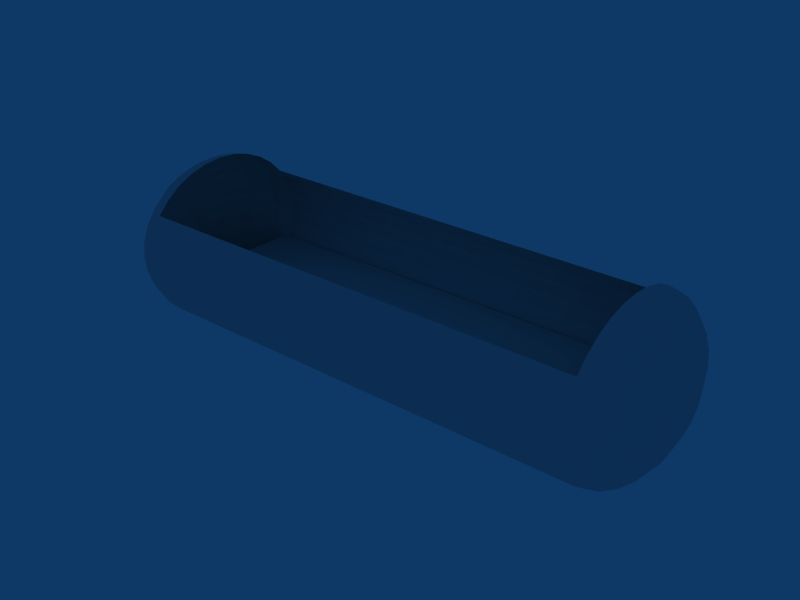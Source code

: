 # Source: BOATcanoe2PP.blend  (saved by Blender 2.43.0; exported with 4.5.12 LTS)
import bpy
from mathutils import Matrix  # noqa: F401  (used for matrix-valued properties, if any)

bpy.ops.wm.read_factory_settings(use_empty=True)
scene = bpy.context.scene
scene.name = 'Scene'

# ---- collections
col_collection_1 = bpy.data.collections.new('Collection 1'); scene.collection.children.link(col_collection_1)

# ---- world
world_world = bpy.data.worlds.new('World'); scene.world = world_world
world_world.color = (0.05656, 0.2208, 0.4)
world_world.use_sun_shadow = False
world_world.sun_shadow_jitter_overblur = 0.0
world_world.cycles.sampling_method = 'MANUAL'
world_world.cycles.sample_map_resolution = 256

# ---- meshes
me_plane = bpy.data.meshes.new('Plane')
me_plane.from_pydata([(4.985, -1.875, -0.6672), (-5.015, -1.875, -0.6672), (-5.015, 1.875, -0.6672), (4.985, 1.875, -0.6672), (4.928, -0.3999, 1.716), (4.928, -0.7845, 1.617), (5.008, -0.3695, -1.716), (5.085, -0.7248, -1.617), (5.156, -1.052, -1.455), (5.218, -1.339, -1.237), (5.269, -1.575, -0.9722), (5.307, -1.75, -0.6697), (5.331, -1.858, -0.3414), (5.338, -1.894, 0.0), (5.331, -1.858, 0.3414), (5.307, -1.75, 0.6697), (5.269, -1.575, 0.9722), (5.218, -1.339, 1.237), (5.156, -1.052, 1.455), (5.085, -0.7248, 1.617), (5.008, -0.3695, 1.716), (5.076, -0.2828, 1.716), (5.218, -0.5547, 1.617), (5.349, -0.8053, 1.455), (5.464, -1.025, 1.237), (5.558, -1.205, 0.9722), (5.628, -1.339, 0.6697), (5.672, -1.422, 0.3414), (5.686, -1.45, 0.0), (5.672, -1.422, -0.3414), (5.628, -1.339, -0.6697), (5.558, -1.205, -0.9722), (5.464, -1.025, -1.237), (5.349, -0.8053, -1.455), (5.218, -0.5547, -1.617), (5.076, -0.2828, -1.716), (4.928, 1.851e-06, -1.75), (5.122, -0.153, -1.716), (5.307, -0.3002, -1.617), (5.478, -0.4358, -1.455), (5.628, -0.5547, -1.237), (5.752, -0.6523, -0.9722), (5.843, -0.7248, -0.6697), (5.899, -0.7694, -0.3414), (5.918, -0.7845, 0.0), (5.899, -0.7694, 0.3414), (5.843, -0.7248, 0.6697), (5.752, -0.6523, 0.9722), (5.628, -0.5547, 1.237), (5.478, -0.4358, 1.455), (5.307, -0.3002, 1.617), (5.122, -0.153, 1.716), (5.137, 1.607e-06, 1.716), (5.338, 1.593e-06, 1.617), (5.524, 1.592e-06, 1.455), (5.686, 1.603e-06, 1.237), (5.819, 1.557e-06, 0.9722), (5.918, 1.602e-06, 0.6697), (5.979, 1.656e-06, 0.3414), (6.0, 1.615e-06, 0.0), (5.979, 1.59e-06, -0.3414), (5.918, 1.489e-06, -0.6697), (5.819, 1.557e-06, -0.9722), (5.686, 1.603e-06, -1.237), (5.524, 1.555e-06, -1.455), (5.338, 1.589e-06, -1.617), (5.137, 1.613e-06, -1.716), (5.122, 0.153, -1.716), (5.307, 0.3002, -1.617), (5.478, 0.4358, -1.455), (5.628, 0.5547, -1.237), (5.752, 0.6523, -0.9722), (5.843, 0.7248, -0.6697), (5.899, 0.7694, -0.3414), (5.918, 0.7845, 0.0), (5.899, 0.7694, 0.3414), (5.843, 0.7248, 0.6697), (5.752, 0.6523, 0.9722), (5.628, 0.5547, 1.237), (5.478, 0.4358, 1.455), (5.307, 0.3002, 1.617), (5.122, 0.1531, 1.716), (5.076, 0.2828, 1.716), (5.218, 0.5547, 1.617), (5.349, 0.8053, 1.455), (5.464, 1.025, 1.237), (5.558, 1.205, 0.9722), (5.628, 1.339, 0.6697), (5.672, 1.422, 0.3414), (5.686, 1.45, 0.0), (5.672, 1.422, -0.3414), (5.628, 1.339, -0.6697), (5.558, 1.205, -0.9722), (5.464, 1.025, -1.237), (5.349, 0.8053, -1.455), (5.218, 0.5547, -1.617), (5.076, 0.2828, -1.716), (5.008, 0.3695, -1.716), (5.085, 0.7248, -1.617), (5.156, 1.052, -1.455), (5.218, 1.339, -1.237), (5.269, 1.575, -0.9722), (5.307, 1.75, -0.6697), (5.331, 1.858, -0.3414), (5.338, 1.894, 0.0), (5.331, 1.858, 0.3414), (5.307, 1.75, 0.6697), (5.269, 1.575, 0.9722), (5.218, 1.339, 1.237), (5.156, 1.052, 1.455), (5.085, 0.7248, 1.617), (5.008, 0.3695, 1.716), (4.928, 0.3999, 1.716), (4.928, 0.7845, 1.617), (4.928, 1.139, 1.455), (4.928, 1.45, 1.237), (4.928, 1.705, 0.9722), (4.928, 1.894, 0.6697), (4.928, 2.011, 0.3414), (4.928, 2.05, 0.0), (4.928, 2.011, -0.3414), (4.928, 1.894, -0.6697), (4.928, 1.705, -0.9722), (4.928, 1.45, -1.237), (4.928, 1.139, -1.455), (4.928, 0.7845, -1.617), (4.928, 0.3999, -1.716), (4.928, 1.595e-06, 1.75), (4.928, -1.139, 1.455), (4.928, -1.45, 1.237), (4.928, -1.705, 0.9722), (4.928, -1.894, 0.6697), (4.928, -2.011, 0.3414), (4.928, -2.05, 0.0), (4.928, -2.011, -0.3414), (4.928, -1.894, -0.6697), (4.928, -1.705, -0.9722), (4.928, -1.45, -1.237), (4.928, -1.139, -1.455), (4.928, -0.7845, -1.617), (4.928, -0.3999, -1.716), (-4.928, -0.3999, -1.716), (-4.928, -0.7845, -1.617), (-4.928, -1.139, -1.455), (-4.928, -1.45, -1.237), (-4.928, -1.705, -0.9722), (-4.928, -1.894, -0.6697), (-4.928, -2.011, -0.3414), (-4.928, -2.05, 2.98e-07), (-4.928, -2.011, 0.3414), (-4.928, -1.894, 0.6697), (-4.928, -1.705, 0.9722), (-4.928, -1.45, 1.237), (-4.928, -1.139, 1.455), (-5.008, -0.3695, 1.716), (-5.085, -0.7248, 1.617), (-5.156, -1.052, 1.455), (-5.218, -1.339, 1.237), (-5.269, -1.575, 0.9722), (-5.307, -1.75, 0.6697), (-5.331, -1.858, 0.3414), (-5.338, -1.894, 2.98e-07), (-5.331, -1.858, -0.3414), (-5.307, -1.75, -0.6697), (-5.269, -1.575, -0.9722), (-5.218, -1.339, -1.237), (-5.156, -1.052, -1.455), (-5.085, -0.7248, -1.617), (-5.008, -0.3695, -1.716), (-5.076, -0.2828, -1.716), (-5.218, -0.5547, -1.617), (-5.349, -0.8053, -1.455), (-5.464, -1.025, -1.237), (-5.558, -1.205, -0.9722), (-5.628, -1.339, -0.6697), (-5.672, -1.422, -0.3414), (-5.686, -1.45, 2.98e-07), (-5.672, -1.422, 0.3414), (-5.628, -1.339, 0.6697), (-5.558, -1.205, 0.9722), (-5.464, -1.025, 1.237), (-5.349, -0.8053, 1.455), (-5.218, -0.5547, 1.617), (-5.076, -0.2828, 1.716), (-5.122, -0.1531, 1.716), (-5.307, -0.3002, 1.617), (-5.478, -0.4358, 1.455), (-5.628, -0.5547, 1.237), (-5.752, -0.6523, 0.9722), (-5.843, -0.7248, 0.6697), (-5.899, -0.7694, 0.3414), (-5.918, -0.7845, 2.98e-07), (-5.899, -0.7694, -0.3414), (-5.843, -0.7248, -0.6697), (-5.752, -0.6523, -0.9722), (-5.628, -0.5547, -1.237), (-5.478, -0.4358, -1.455), (-5.307, -0.3002, -1.617), (-5.122, -0.1531, -1.716), (-5.137, -2.452e-06, -1.716), (-5.338, -2.422e-06, -1.617), (-5.524, -2.421e-06, -1.455), (-5.686, -2.526e-06, -1.237), (-5.819, -2.413e-06, -0.9722), (-5.918, -2.411e-06, -0.6697), (-5.979, -2.522e-06, -0.3414), (-6.0, -2.5e-06, 2.98e-07), (-5.979, -2.522e-06, 0.3414), (-5.918, -2.524e-06, 0.6697), (-5.819, -2.413e-06, 0.9722), (-5.686, -2.526e-06, 1.237), (-5.524, -2.439e-06, 1.455), (-5.338, -2.506e-06, 1.617), (-5.137, -2.475e-06, 1.716), (-5.122, 0.153, 1.716), (-5.307, 0.3002, 1.617), (-5.478, 0.4358, 1.455), (-5.628, 0.5547, 1.237), (-5.752, 0.6523, 0.9722), (-5.843, 0.7248, 0.6697), (-5.899, 0.7694, 0.3414), (-5.918, 0.7845, 2.98e-07), (-5.899, 0.7694, -0.3414), (-5.843, 0.7248, -0.6697), (-5.752, 0.6523, -0.9722), (-5.628, 0.5547, -1.237), (-5.478, 0.4358, -1.455), (-5.307, 0.3002, -1.617), (-5.122, 0.153, -1.716), (-5.076, 0.2828, -1.716), (-5.218, 0.5547, -1.617), (-5.349, 0.8053, -1.455), (-5.464, 1.025, -1.237), (-5.558, 1.205, -0.9722), (-5.628, 1.339, -0.6697), (-5.672, 1.422, -0.3414), (-5.686, 1.45, 2.98e-07), (-5.672, 1.422, 0.3414), (-5.628, 1.339, 0.6697), (-5.558, 1.205, 0.9722), (-5.464, 1.025, 1.237), (-5.349, 0.8053, 1.455), (-5.218, 0.5547, 1.617), (-5.076, 0.2828, 1.716), (-4.928, -2.442e-06, 1.75), (-5.008, 0.3695, 1.716), (-5.085, 0.7248, 1.617), (-5.156, 1.052, 1.455), (-5.218, 1.339, 1.237), (-5.269, 1.575, 0.9722), (-5.307, 1.75, 0.6697), (-5.331, 1.858, 0.3414), (-5.338, 1.894, 2.98e-07), (-5.331, 1.858, -0.3414), (-5.307, 1.75, -0.6697), (-5.269, 1.575, -0.9722), (-5.218, 1.339, -1.237), (-5.156, 1.052, -1.455), (-5.085, 0.7248, -1.617), (-5.008, 0.3695, -1.716), (-4.928, 0.3999, -1.716), (-4.928, 0.7845, -1.617), (-4.928, 1.139, -1.455), (-4.928, 1.45, -1.237), (-4.928, 1.705, -0.9722), (-4.928, 1.894, -0.6697), (-4.928, 2.011, -0.3414), (-4.928, 2.05, 2.98e-07), (-4.928, 2.011, 0.3414), (-4.928, 1.894, 0.6697), (-4.928, 1.705, 0.9722), (-4.928, 1.45, 1.237), (-4.928, 1.139, 1.455), (-4.928, 0.7845, 1.617), (-4.928, 0.3999, 1.716), (-4.928, -2.186e-06, -1.75), (-4.928, -0.7845, 1.617), (-4.928, -0.3999, 1.716)], [], [(36, 6, 140), (4, 20, 127), (20, 21, 127), (36, 35, 6), (36, 37, 35), (21, 51, 127), (51, 52, 127), (36, 66, 37), (36, 67, 66), (52, 81, 127), (81, 82, 127), (36, 96, 67), (36, 97, 96), (82, 111, 127), (111, 112, 127), (36, 126, 97), (275, 259, 260), (274, 245, 244), (245, 243, 244), (275, 229, 259), (275, 228, 229), (243, 214, 244), (214, 213, 244), (275, 199, 228), (275, 198, 199), (213, 184, 244), (184, 183, 244), (275, 169, 198), (275, 168, 169), (183, 154, 244), (154, 277, 244), (275, 141, 168), (168, 141, 167), (141, 142, 167), (167, 142, 166), (142, 143, 166), (166, 143, 165), (143, 144, 165), (165, 144, 164), (144, 145, 164), (164, 145, 163), (145, 146, 163), (163, 146, 162), (146, 147, 162), (162, 147, 161), (147, 148, 161), (161, 148, 149), (161, 149, 160), (160, 149, 150), (160, 150, 159), (159, 150, 151), (159, 151, 158), (158, 151, 152), (158, 152, 157), (157, 152, 153), (157, 153, 156), (156, 153, 276), (156, 276, 155), (155, 276, 277), (155, 277, 154), (182, 155, 154), (182, 154, 183), (181, 156, 155), (181, 155, 182), (180, 157, 156), (180, 156, 181), (179, 158, 157), (179, 157, 180), (178, 159, 158), (178, 158, 179), (177, 160, 159), (177, 159, 178), (176, 161, 160), (176, 160, 177), (175, 162, 176), (162, 161, 176), (174, 163, 175), (163, 162, 175), (173, 164, 174), (164, 163, 174), (172, 165, 173), (165, 164, 173), (171, 166, 172), (166, 165, 172), (170, 167, 171), (167, 166, 171), (169, 168, 170), (168, 167, 170), (198, 169, 197), (169, 170, 197), (197, 170, 196), (170, 171, 196), (196, 171, 195), (171, 172, 195), (195, 172, 194), (172, 173, 194), (194, 173, 193), (173, 174, 193), (193, 174, 192), (174, 175, 192), (192, 175, 191), (175, 176, 191), (191, 176, 177), (191, 177, 190), (190, 177, 178), (190, 178, 189), (189, 178, 179), (189, 179, 188), (188, 179, 180), (188, 180, 187), (187, 180, 181), (187, 181, 186), (186, 181, 182), (186, 182, 185), (185, 182, 183), (185, 183, 184), (212, 185, 184), (212, 184, 213), (211, 186, 185), (211, 185, 212), (210, 187, 186), (210, 186, 211), (209, 188, 187), (209, 187, 210), (208, 189, 188), (208, 188, 209), (207, 190, 189), (207, 189, 208), (206, 191, 190), (206, 190, 207), (205, 192, 206), (192, 191, 206), (204, 193, 205), (193, 192, 205), (203, 194, 204), (194, 193, 204), (202, 195, 203), (195, 194, 203), (201, 196, 202), (196, 195, 202), (200, 197, 201), (197, 196, 201), (199, 198, 200), (198, 197, 200), (228, 199, 200), (228, 200, 227), (227, 200, 201), (227, 201, 226), (226, 201, 202), (226, 202, 225), (225, 202, 203), (225, 203, 224), (224, 203, 204), (224, 204, 223), (223, 204, 205), (223, 205, 222), (222, 205, 206), (222, 206, 221), (221, 206, 220), (206, 207, 220), (220, 207, 219), (207, 208, 219), (219, 208, 218), (208, 209, 218), (218, 209, 217), (209, 210, 217), (217, 210, 216), (210, 211, 216), (216, 211, 215), (211, 212, 215), (215, 212, 214), (212, 213, 214), (242, 215, 243), (215, 214, 243), (241, 216, 242), (216, 215, 242), (240, 217, 241), (217, 216, 241), (239, 218, 240), (218, 217, 240), (238, 219, 239), (219, 218, 239), (237, 220, 238), (220, 219, 238), (236, 221, 237), (221, 220, 237), (235, 222, 221), (235, 221, 236), (234, 223, 222), (234, 222, 235), (233, 224, 223), (233, 223, 234), (232, 225, 224), (232, 224, 233), (231, 226, 225), (231, 225, 232), (230, 227, 226), (230, 226, 231), (229, 228, 227), (229, 227, 230), (259, 229, 230), (259, 230, 258), (258, 230, 231), (258, 231, 257), (257, 231, 232), (257, 232, 256), (256, 232, 233), (256, 233, 255), (255, 233, 234), (255, 234, 254), (254, 234, 235), (254, 235, 253), (253, 235, 236), (253, 236, 252), (252, 236, 251), (236, 237, 251), (251, 237, 250), (237, 238, 250), (250, 238, 249), (238, 239, 249), (249, 239, 248), (239, 240, 248), (248, 240, 247), (240, 241, 247), (247, 241, 246), (241, 242, 246), (246, 242, 245), (242, 243, 245), (273, 246, 274), (246, 245, 274), (272, 247, 273), (247, 246, 273), (271, 248, 272), (248, 247, 272), (270, 249, 271), (249, 248, 271), (269, 250, 270), (250, 249, 270), (268, 251, 269), (251, 250, 269), (267, 252, 268), (252, 251, 268), (266, 253, 252), (266, 252, 267), (265, 254, 253), (265, 253, 266), (264, 255, 254), (264, 254, 265), (263, 256, 255), (263, 255, 264), (262, 257, 256), (262, 256, 263), (261, 258, 257), (261, 257, 262), (260, 259, 258), (260, 258, 261), (116, 117, 269), (116, 269, 270), (117, 118, 268), (117, 268, 269), (118, 119, 267), (118, 267, 268), (119, 120, 266), (119, 266, 267), (120, 121, 265), (120, 265, 266), (121, 122, 265), (122, 264, 265), (122, 123, 264), (123, 263, 264), (123, 124, 263), (124, 262, 263), (124, 125, 262), (125, 261, 262), (125, 126, 261), (126, 260, 261), (131, 130, 151), (131, 151, 150), (132, 131, 150), (132, 150, 149), (133, 132, 148), (132, 149, 148), (134, 133, 147), (133, 148, 147), (135, 134, 146), (134, 147, 146), (136, 135, 145), (135, 146, 145), (137, 136, 144), (136, 145, 144), (138, 137, 143), (137, 144, 143), (139, 138, 142), (138, 143, 142), (140, 139, 141), (139, 142, 141), (36, 140, 275), (140, 141, 275), (126, 36, 260), (36, 275, 260), (97, 126, 98), (126, 125, 98), (98, 125, 99), (125, 124, 99), (99, 124, 100), (124, 123, 100), (100, 123, 101), (123, 122, 101), (101, 122, 102), (122, 121, 102), (102, 121, 103), (121, 120, 103), (103, 120, 104), (120, 119, 104), (104, 119, 118), (104, 118, 105), (105, 118, 117), (105, 117, 106), (106, 117, 116), (106, 116, 107), (107, 116, 115), (107, 115, 108), (108, 115, 114), (108, 114, 109), (109, 114, 113), (109, 113, 110), (110, 113, 112), (110, 112, 111), (83, 110, 111), (83, 111, 82), (84, 109, 110), (84, 110, 83), (85, 108, 109), (85, 109, 84), (86, 107, 108), (86, 108, 85), (87, 106, 107), (87, 107, 86), (88, 105, 106), (88, 106, 87), (89, 104, 105), (89, 105, 88), (90, 103, 89), (103, 104, 89), (91, 102, 90), (102, 103, 90), (92, 101, 91), (101, 102, 91), (93, 100, 92), (100, 101, 92), (94, 99, 93), (99, 100, 93), (95, 98, 94), (98, 99, 94), (96, 97, 95), (97, 98, 95), (67, 96, 68), (96, 95, 68), (68, 95, 69), (95, 94, 69), (69, 94, 70), (94, 93, 70), (70, 93, 71), (93, 92, 71), (71, 92, 72), (92, 91, 72), (72, 91, 73), (91, 90, 73), (73, 90, 74), (90, 89, 74), (74, 89, 88), (74, 88, 75), (75, 88, 87), (75, 87, 76), (76, 87, 86), (76, 86, 77), (77, 86, 85), (77, 85, 78), (78, 85, 84), (78, 84, 79), (79, 84, 83), (79, 83, 80), (80, 83, 82), (80, 82, 81), (53, 80, 81), (53, 81, 52), (54, 79, 80), (54, 80, 53), (55, 78, 79), (55, 79, 54), (56, 77, 78), (56, 78, 55), (57, 76, 77), (57, 77, 56), (58, 75, 76), (58, 76, 57), (59, 74, 75), (59, 75, 58), (60, 73, 59), (73, 74, 59), (61, 72, 60), (72, 73, 60), (62, 71, 61), (71, 72, 61), (63, 70, 62), (70, 71, 62), (64, 69, 63), (69, 70, 63), (65, 68, 64), (68, 69, 64), (66, 67, 65), (67, 68, 65), (37, 66, 65), (37, 65, 38), (38, 65, 64), (38, 64, 39), (39, 64, 63), (39, 63, 40), (40, 63, 62), (40, 62, 41), (41, 62, 61), (41, 61, 42), (42, 61, 60), (42, 60, 43), (43, 60, 59), (43, 59, 44), (44, 59, 45), (59, 58, 45), (45, 58, 46), (58, 57, 46), (46, 57, 47), (57, 56, 47), (47, 56, 48), (56, 55, 48), (48, 55, 49), (55, 54, 49), (49, 54, 50), (54, 53, 50), (50, 53, 51), (53, 52, 51), (22, 50, 21), (50, 51, 21), (23, 49, 22), (49, 50, 22), (24, 48, 23), (48, 49, 23), (25, 47, 24), (47, 48, 24), (26, 46, 25), (46, 47, 25), (27, 45, 26), (45, 46, 26), (28, 44, 27), (44, 45, 27), (29, 43, 44), (29, 44, 28), (30, 42, 43), (30, 43, 29), (31, 41, 42), (31, 42, 30), (32, 40, 41), (32, 41, 31), (33, 39, 40), (33, 40, 32), (34, 38, 39), (34, 39, 33), (35, 37, 38), (35, 38, 34), (6, 35, 34), (6, 34, 7), (7, 34, 33), (7, 33, 8), (8, 33, 32), (8, 32, 9), (9, 32, 31), (9, 31, 10), (10, 31, 30), (10, 30, 11), (11, 30, 29), (11, 29, 12), (12, 29, 28), (12, 28, 13), (13, 28, 14), (28, 27, 14), (14, 27, 15), (27, 26, 15), (15, 26, 16), (26, 25, 16), (16, 25, 17), (25, 24, 17), (17, 24, 18), (24, 23, 18), (18, 23, 19), (23, 22, 19), (19, 22, 20), (22, 21, 20), (20, 4, 19), (4, 5, 19), (128, 18, 5), (18, 19, 5), (129, 17, 128), (17, 18, 128), (130, 16, 129), (16, 17, 129), (131, 15, 130), (15, 16, 130), (132, 14, 131), (14, 15, 131), (133, 13, 132), (13, 14, 132), (134, 12, 13), (134, 13, 133), (135, 11, 12), (135, 12, 134), (136, 10, 11), (136, 11, 135), (137, 9, 10), (137, 10, 136), (138, 8, 9), (138, 9, 137), (139, 7, 8), (139, 8, 138), (140, 6, 7), (140, 7, 139), (0, 3, 2), (0, 2, 1)])
_uv = me_plane.uv_layers.new(name='UVTex')
_uv.uv.foreach_set('vector', [0.5, 0.8226, 0.5924, 0.7963, 0.6027, 0.8147, 0.6027, 0.1446, 0.5924, 0.163, 0.5, 0.1367, 0.5924, 0.163, 0.5692, 0.1768, 0.5, 0.1367, 0.5, 0.8226, 0.5692, 0.7825, 0.5924, 0.7963, 0.5, 0.8226, 0.5369, 0.7741, 0.5692, 0.7825, 0.5692, 0.1768, 0.5369, 0.1852, 0.5, 0.1367, 0.5369, 0.1852, 0.5, 0.1879, 0.5, 0.1367, 0.5, 0.8226, 0.5, 0.7714, 0.5369, 0.7741, 0.5, 0.8226, 0.4631, 0.7741, 0.5, 0.7714, 0.5, 0.1879, 0.4631, 0.1852, 0.5, 0.1367, 0.4631, 0.1852, 0.4307, 0.1768, 0.5, 0.1367, 0.5, 0.8226, 0.4307, 0.7825, 0.4631, 0.7741, 0.5, 0.8226, 0.4076, 0.7963, 0.4307, 0.7825, 0.4307, 0.1768, 0.4076, 0.163, 0.5, 0.1367, 0.4076, 0.163, 0.3973, 0.1446, 0.5, 0.1367, 0.5, 0.8226, 0.3973, 0.8147, 0.4076, 0.7963, 0.5, 0.1375, 0.4076, 0.1637, 0.3973, 0.1454, 0.3973, 0.8155, 0.4076, 0.7971, 0.5, 0.8234, 0.4076, 0.7971, 0.4308, 0.7832, 0.5, 0.8234, 0.5, 0.1375, 0.4308, 0.1776, 0.4076, 0.1637, 0.5, 0.1375, 0.4631, 0.186, 0.4308, 0.1776, 0.4308, 0.7832, 0.4631, 0.7749, 0.5, 0.8234, 0.4631, 0.7749, 0.5, 0.7721, 0.5, 0.8234, 0.5, 0.1375, 0.5, 0.1887, 0.4631, 0.186, 0.5, 0.1375, 0.5369, 0.186, 0.5, 0.1887, 0.5, 0.7721, 0.5369, 0.7749, 0.5, 0.8234, 0.5369, 0.7749, 0.5692, 0.7832, 0.5, 0.8234, 0.5, 0.1375, 0.5693, 0.1776, 0.5369, 0.186, 0.5, 0.1375, 0.5924, 0.1637, 0.5693, 0.1776, 0.5692, 0.7832, 0.5924, 0.7971, 0.5, 0.8234, 0.5924, 0.7971, 0.6027, 0.8155, 0.5, 0.8234, 0.5, 0.1375, 0.6027, 0.1454, 0.5924, 0.1637, 0.5924, 0.1637, 0.6027, 0.1454, 0.6783, 0.199, 0.6027, 0.1454, 0.7036, 0.1656, 0.6783, 0.199, 0.6783, 0.199, 0.7036, 0.1656, 0.7525, 0.244, 0.7036, 0.1656, 0.797, 0.2022, 0.7525, 0.244, 0.7525, 0.244, 0.797, 0.2022, 0.8114, 0.2945, 0.797, 0.2022, 0.8756, 0.2526, 0.8114, 0.2945, 0.8114, 0.2945, 0.8756, 0.2526, 0.8539, 0.3456, 0.8756, 0.2526, 0.9346, 0.3109, 0.8539, 0.3456, 0.8539, 0.3456, 0.9346, 0.3109, 0.8816, 0.3938, 0.9346, 0.3109, 0.9733, 0.3707, 0.8816, 0.3938, 0.8816, 0.3938, 0.9733, 0.3707, 0.897, 0.4384, 0.9733, 0.3707, 0.9941, 0.4274, 0.897, 0.4384, 0.897, 0.4384, 0.9941, 0.4274, 0.9022, 0.4805, 0.9941, 0.4274, 1.0, 0.4805, 0.9022, 0.4805, 0.9022, 0.4805, 1.0, 0.4805, 0.9941, 0.5336, 0.9022, 0.4805, 0.9941, 0.5336, 0.8969, 0.5226, 0.8969, 0.5226, 0.9941, 0.5336, 0.9733, 0.5903, 0.8969, 0.5226, 0.9733, 0.5903, 0.8816, 0.5671, 0.8816, 0.5671, 0.9733, 0.5903, 0.9345, 0.65, 0.8816, 0.5671, 0.9345, 0.65, 0.8538, 0.6154, 0.8538, 0.6154, 0.9345, 0.65, 0.8755, 0.7083, 0.8538, 0.6154, 0.8755, 0.7083, 0.8113, 0.6664, 0.8113, 0.6664, 0.8755, 0.7083, 0.797, 0.7587, 0.8113, 0.6664, 0.797, 0.7587, 0.7525, 0.7169, 0.7525, 0.7169, 0.797, 0.7587, 0.7036, 0.7953, 0.7525, 0.7169, 0.7036, 0.7953, 0.6783, 0.7619, 0.6783, 0.7619, 0.7036, 0.7953, 0.6027, 0.8155, 0.6783, 0.7619, 0.6027, 0.8155, 0.5924, 0.7971, 0.631, 0.7402, 0.6783, 0.7619, 0.5924, 0.7971, 0.631, 0.7402, 0.5924, 0.7971, 0.5692, 0.7832, 0.6827, 0.6946, 0.7525, 0.7169, 0.6783, 0.7619, 0.6827, 0.6946, 0.6783, 0.7619, 0.631, 0.7402, 0.7237, 0.6486, 0.8113, 0.6664, 0.7525, 0.7169, 0.7237, 0.6486, 0.7525, 0.7169, 0.6827, 0.6946, 0.7541, 0.6038, 0.8538, 0.6154, 0.8113, 0.6664, 0.7541, 0.6038, 0.8113, 0.6664, 0.7237, 0.6486, 0.7748, 0.561, 0.8816, 0.5671, 0.8538, 0.6154, 0.7748, 0.561, 0.8538, 0.6154, 0.7541, 0.6038, 0.7868, 0.5202, 0.8969, 0.5226, 0.8816, 0.5671, 0.7868, 0.5202, 0.8816, 0.5671, 0.7748, 0.561, 0.7908, 0.4805, 0.9022, 0.4805, 0.8969, 0.5226, 0.7908, 0.4805, 0.8969, 0.5226, 0.7868, 0.5202, 0.7868, 0.4407, 0.897, 0.4384, 0.7908, 0.4805, 0.897, 0.4384, 0.9022, 0.4805, 0.7908, 0.4805, 0.7748, 0.3999, 0.8816, 0.3938, 0.7868, 0.4407, 0.8816, 0.3938, 0.897, 0.4384, 0.7868, 0.4407, 0.7541, 0.3571, 0.8539, 0.3456, 0.7748, 0.3999, 0.8539, 0.3456, 0.8816, 0.3938, 0.7748, 0.3999, 0.7237, 0.3123, 0.8114, 0.2945, 0.7541, 0.3571, 0.8114, 0.2945, 0.8539, 0.3456, 0.7541, 0.3571, 0.6828, 0.2663, 0.7525, 0.244, 0.7237, 0.3123, 0.7525, 0.244, 0.8114, 0.2945, 0.7237, 0.3123, 0.631, 0.2207, 0.6783, 0.199, 0.6828, 0.2663, 0.6783, 0.199, 0.7525, 0.244, 0.6828, 0.2663, 0.5693, 0.1776, 0.5924, 0.1637, 0.631, 0.2207, 0.5924, 0.1637, 0.6783, 0.199, 0.631, 0.2207, 0.5369, 0.186, 0.5693, 0.1776, 0.5691, 0.232, 0.5693, 0.1776, 0.631, 0.2207, 0.5691, 0.232, 0.5691, 0.232, 0.631, 0.2207, 0.5958, 0.2764, 0.631, 0.2207, 0.6828, 0.2663, 0.5958, 0.2764, 0.5958, 0.2764, 0.6828, 0.2663, 0.6172, 0.3195, 0.6828, 0.2663, 0.7237, 0.3123, 0.6172, 0.3195, 0.6172, 0.3195, 0.7237, 0.3123, 0.6334, 0.3612, 0.7237, 0.3123, 0.7541, 0.3571, 0.6334, 0.3612, 0.6334, 0.3612, 0.7541, 0.3571, 0.6448, 0.4017, 0.7541, 0.3571, 0.7748, 0.3999, 0.6448, 0.4017, 0.6448, 0.4017, 0.7748, 0.3999, 0.6514, 0.4414, 0.7748, 0.3999, 0.7868, 0.4407, 0.6514, 0.4414, 0.6514, 0.4414, 0.7868, 0.4407, 0.6537, 0.4805, 0.7868, 0.4407, 0.7908, 0.4805, 0.6537, 0.4805, 0.6537, 0.4805, 0.7908, 0.4805, 0.7868, 0.5202, 0.6537, 0.4805, 0.7868, 0.5202, 0.6514, 0.5196, 0.6514, 0.5196, 0.7868, 0.5202, 0.7748, 0.561, 0.6514, 0.5196, 0.7748, 0.561, 0.6447, 0.5592, 0.6447, 0.5592, 0.7748, 0.561, 0.7541, 0.6038, 0.6447, 0.5592, 0.7541, 0.6038, 0.6334, 0.5997, 0.6334, 0.5997, 0.7541, 0.6038, 0.7237, 0.6486, 0.6334, 0.5997, 0.7237, 0.6486, 0.6172, 0.6414, 0.6172, 0.6414, 0.7237, 0.6486, 0.6827, 0.6946, 0.6172, 0.6414, 0.6827, 0.6946, 0.5958, 0.6845, 0.5958, 0.6845, 0.6827, 0.6946, 0.631, 0.7402, 0.5958, 0.6845, 0.631, 0.7402, 0.5691, 0.7289, 0.5691, 0.7289, 0.631, 0.7402, 0.5692, 0.7832, 0.5691, 0.7289, 0.5692, 0.7832, 0.5369, 0.7749, 0.5, 0.7254, 0.5691, 0.7289, 0.5369, 0.7749, 0.5, 0.7254, 0.5369, 0.7749, 0.5, 0.7721, 0.5, 0.6814, 0.5958, 0.6845, 0.5691, 0.7289, 0.5, 0.6814, 0.5691, 0.7289, 0.5, 0.7254, 0.5, 0.6393, 0.6172, 0.6414, 0.5958, 0.6845, 0.5, 0.6393, 0.5958, 0.6845, 0.5, 0.6814, 0.5, 0.5985, 0.6334, 0.5997, 0.6172, 0.6414, 0.5, 0.5985, 0.6172, 0.6414, 0.5, 0.6393, 0.5, 0.5587, 0.6447, 0.5592, 0.6334, 0.5997, 0.5, 0.5587, 0.6334, 0.5997, 0.5, 0.5985, 0.5, 0.5195, 0.6514, 0.5196, 0.6447, 0.5592, 0.5, 0.5195, 0.6447, 0.5592, 0.5, 0.5587, 0.5, 0.4805, 0.6537, 0.4805, 0.6514, 0.5196, 0.5, 0.4805, 0.6514, 0.5196, 0.5, 0.5195, 0.5, 0.4414, 0.6514, 0.4414, 0.5, 0.4805, 0.6514, 0.4414, 0.6537, 0.4805, 0.5, 0.4805, 0.5, 0.4022, 0.6448, 0.4017, 0.5, 0.4414, 0.6448, 0.4017, 0.6514, 0.4414, 0.5, 0.4414, 0.5, 0.3624, 0.6334, 0.3612, 0.5, 0.4022, 0.6334, 0.3612, 0.6448, 0.4017, 0.5, 0.4022, 0.5, 0.3216, 0.6172, 0.3195, 0.5, 0.3624, 0.6172, 0.3195, 0.6334, 0.3612, 0.5, 0.3624, 0.5, 0.2795, 0.5958, 0.2764, 0.5, 0.3216, 0.5958, 0.2764, 0.6172, 0.3195, 0.5, 0.3216, 0.5, 0.2355, 0.5691, 0.232, 0.5, 0.2795, 0.5691, 0.232, 0.5958, 0.2764, 0.5, 0.2795, 0.5, 0.1887, 0.5369, 0.186, 0.5, 0.2355, 0.5369, 0.186, 0.5691, 0.232, 0.5, 0.2355, 0.4631, 0.186, 0.5, 0.1887, 0.5, 0.2355, 0.4631, 0.186, 0.5, 0.2355, 0.4309, 0.232, 0.4309, 0.232, 0.5, 0.2355, 0.5, 0.2795, 0.4309, 0.232, 0.5, 0.2795, 0.4042, 0.2764, 0.4042, 0.2764, 0.5, 0.2795, 0.5, 0.3216, 0.4042, 0.2764, 0.5, 0.3216, 0.3828, 0.3195, 0.3828, 0.3195, 0.5, 0.3216, 0.5, 0.3624, 0.3828, 0.3195, 0.5, 0.3624, 0.3666, 0.3612, 0.3666, 0.3612, 0.5, 0.3624, 0.5, 0.4022, 0.3666, 0.3612, 0.5, 0.4022, 0.3553, 0.4017, 0.3553, 0.4017, 0.5, 0.4022, 0.5, 0.4414, 0.3553, 0.4017, 0.5, 0.4414, 0.3486, 0.4414, 0.3486, 0.4414, 0.5, 0.4414, 0.5, 0.4805, 0.3486, 0.4414, 0.5, 0.4805, 0.3463, 0.4805, 0.3463, 0.4805, 0.5, 0.4805, 0.3486, 0.5196, 0.5, 0.4805, 0.5, 0.5195, 0.3486, 0.5196, 0.3486, 0.5196, 0.5, 0.5195, 0.3553, 0.5592, 0.5, 0.5195, 0.5, 0.5587, 0.3553, 0.5592, 0.3553, 0.5592, 0.5, 0.5587, 0.3666, 0.5997, 0.5, 0.5587, 0.5, 0.5985, 0.3666, 0.5997, 0.3666, 0.5997, 0.5, 0.5985, 0.3828, 0.6414, 0.5, 0.5985, 0.5, 0.6393, 0.3828, 0.6414, 0.3828, 0.6414, 0.5, 0.6393, 0.4042, 0.6845, 0.5, 0.6393, 0.5, 0.6814, 0.4042, 0.6845, 0.4042, 0.6845, 0.5, 0.6814, 0.4309, 0.7289, 0.5, 0.6814, 0.5, 0.7254, 0.4309, 0.7289, 0.4309, 0.7289, 0.5, 0.7254, 0.4631, 0.7749, 0.5, 0.7254, 0.5, 0.7721, 0.4631, 0.7749, 0.369, 0.7402, 0.4309, 0.7289, 0.4308, 0.7832, 0.4309, 0.7289, 0.4631, 0.7749, 0.4308, 0.7832, 0.3173, 0.6946, 0.4042, 0.6845, 0.369, 0.7402, 0.4042, 0.6845, 0.4309, 0.7289, 0.369, 0.7402, 0.2763, 0.6486, 0.3828, 0.6414, 0.3173, 0.6946, 0.3828, 0.6414, 0.4042, 0.6845, 0.3173, 0.6946, 0.2459, 0.6038, 0.3666, 0.5997, 0.2763, 0.6486, 0.3666, 0.5997, 0.3828, 0.6414, 0.2763, 0.6486, 0.2252, 0.561, 0.3553, 0.5592, 0.2459, 0.6038, 0.3553, 0.5592, 0.3666, 0.5997, 0.2459, 0.6038, 0.2132, 0.5202, 0.3486, 0.5196, 0.2252, 0.561, 0.3486, 0.5196, 0.3553, 0.5592, 0.2252, 0.561, 0.2092, 0.4805, 0.3463, 0.4805, 0.2132, 0.5202, 0.3463, 0.4805, 0.3486, 0.5196, 0.2132, 0.5202, 0.2132, 0.4407, 0.3486, 0.4414, 0.3463, 0.4805, 0.2132, 0.4407, 0.3463, 0.4805, 0.2092, 0.4805, 0.2252, 0.3999, 0.3553, 0.4017, 0.3486, 0.4414, 0.2252, 0.3999, 0.3486, 0.4414, 0.2132, 0.4407, 0.2459, 0.3571, 0.3666, 0.3612, 0.3553, 0.4017, 0.2459, 0.3571, 0.3553, 0.4017, 0.2252, 0.3999, 0.2763, 0.3123, 0.3828, 0.3195, 0.3666, 0.3612, 0.2763, 0.3123, 0.3666, 0.3612, 0.2459, 0.3571, 0.3172, 0.2663, 0.4042, 0.2764, 0.3828, 0.3195, 0.3172, 0.2663, 0.3828, 0.3195, 0.2763, 0.3123, 0.369, 0.2207, 0.4309, 0.232, 0.4042, 0.2764, 0.369, 0.2207, 0.4042, 0.2764, 0.3172, 0.2663, 0.4308, 0.1776, 0.4631, 0.186, 0.4309, 0.232, 0.4308, 0.1776, 0.4309, 0.232, 0.369, 0.2207, 0.4076, 0.1637, 0.4308, 0.1776, 0.369, 0.2207, 0.4076, 0.1637, 0.369, 0.2207, 0.3217, 0.199, 0.3217, 0.199, 0.369, 0.2207, 0.3172, 0.2663, 0.3217, 0.199, 0.3172, 0.2663, 0.2475, 0.244, 0.2475, 0.244, 0.3172, 0.2663, 0.2763, 0.3123, 0.2475, 0.244, 0.2763, 0.3123, 0.1887, 0.2945, 0.1887, 0.2945, 0.2763, 0.3123, 0.2459, 0.3571, 0.1887, 0.2945, 0.2459, 0.3571, 0.1461, 0.3456, 0.1461, 0.3456, 0.2459, 0.3571, 0.2252, 0.3999, 0.1461, 0.3456, 0.2252, 0.3999, 0.1184, 0.3938, 0.1184, 0.3938, 0.2252, 0.3999, 0.2132, 0.4407, 0.1184, 0.3938, 0.2132, 0.4407, 0.103, 0.4384, 0.103, 0.4384, 0.2132, 0.4407, 0.2092, 0.4805, 0.103, 0.4384, 0.2092, 0.4805, 0.09776, 0.4805, 0.09776, 0.4805, 0.2092, 0.4805, 0.1031, 0.5226, 0.2092, 0.4805, 0.2132, 0.5202, 0.1031, 0.5226, 0.1031, 0.5226, 0.2132, 0.5202, 0.1185, 0.5671, 0.2132, 0.5202, 0.2252, 0.561, 0.1185, 0.5671, 0.1185, 0.5671, 0.2252, 0.561, 0.1462, 0.6154, 0.2252, 0.561, 0.2459, 0.6038, 0.1462, 0.6154, 0.1462, 0.6154, 0.2459, 0.6038, 0.1887, 0.6664, 0.2459, 0.6038, 0.2763, 0.6486, 0.1887, 0.6664, 0.1887, 0.6664, 0.2763, 0.6486, 0.2475, 0.7169, 0.2763, 0.6486, 0.3173, 0.6946, 0.2475, 0.7169, 0.2475, 0.7169, 0.3173, 0.6946, 0.3217, 0.7619, 0.3173, 0.6946, 0.369, 0.7402, 0.3217, 0.7619, 0.3217, 0.7619, 0.369, 0.7402, 0.4076, 0.7971, 0.369, 0.7402, 0.4308, 0.7832, 0.4076, 0.7971, 0.2964, 0.7953, 0.3217, 0.7619, 0.3973, 0.8155, 0.3217, 0.7619, 0.4076, 0.7971, 0.3973, 0.8155, 0.203, 0.7587, 0.2475, 0.7169, 0.2964, 0.7953, 0.2475, 0.7169, 0.3217, 0.7619, 0.2964, 0.7953, 0.1245, 0.7083, 0.1887, 0.6664, 0.203, 0.7587, 0.1887, 0.6664, 0.2475, 0.7169, 0.203, 0.7587, 0.06549, 0.65, 0.1462, 0.6154, 0.1245, 0.7083, 0.1462, 0.6154, 0.1887, 0.6664, 0.1245, 0.7083, 0.02672, 0.5903, 0.1185, 0.5671, 0.06549, 0.65, 0.1185, 0.5671, 0.1462, 0.6154, 0.06549, 0.65, 0.005909, 0.5336, 0.1031, 0.5226, 0.02672, 0.5903, 0.1031, 0.5226, 0.1185, 0.5671, 0.02672, 0.5903, 0.0, 0.4805, 0.09776, 0.4805, 0.005909, 0.5336, 0.09776, 0.4805, 0.1031, 0.5226, 0.005909, 0.5336, 0.005888, 0.4274, 0.103, 0.4384, 0.09776, 0.4805, 0.005888, 0.4274, 0.09776, 0.4805, 0.0, 0.4805, 0.02668, 0.3707, 0.1184, 0.3938, 0.103, 0.4384, 0.02668, 0.3707, 0.103, 0.4384, 0.005888, 0.4274, 0.06544, 0.3109, 0.1461, 0.3456, 0.1184, 0.3938, 0.06544, 0.3109, 0.1184, 0.3938, 0.02668, 0.3707, 0.1245, 0.2526, 0.1887, 0.2945, 0.1461, 0.3456, 0.1245, 0.2526, 0.1461, 0.3456, 0.06544, 0.3109, 0.203, 0.2022, 0.2475, 0.244, 0.1887, 0.2945, 0.203, 0.2022, 0.1887, 0.2945, 0.1245, 0.2526, 0.2964, 0.1656, 0.3217, 0.199, 0.2475, 0.244, 0.2964, 0.1656, 0.2475, 0.244, 0.203, 0.2022, 0.3973, 0.1454, 0.4076, 0.1637, 0.3217, 0.199, 0.3973, 0.1454, 0.3217, 0.199, 0.2964, 0.1656, 0.001647, 0.1406, 0.04711, 0.1337, 0.0471, 0.984, 0.001647, 0.1406, 0.0471, 0.984, 0.001641, 0.9909, 0.04711, 0.1337, 0.09257, 0.1267, 0.09256, 0.9769, 0.04711, 0.1337, 0.09256, 0.9769, 0.0471, 0.984, 0.09257, 0.1267, 0.138, 0.1196, 0.138, 0.9699, 0.09257, 0.1267, 0.138, 0.9699, 0.09256, 0.9769, 0.138, 0.1196, 0.1835, 0.1125, 0.1835, 0.9628, 0.138, 0.1196, 0.1835, 0.9628, 0.138, 0.9699, 0.1835, 0.1125, 0.2289, 0.1055, 0.2289, 0.9557, 0.1835, 0.1125, 0.2289, 0.9557, 0.1835, 0.9628, 0.2289, 0.1055, 0.2744, 0.09854, 0.2289, 0.9557, 0.2744, 0.09854, 0.2744, 0.9488, 0.2289, 0.9557, 0.2744, 0.09854, 0.3199, 0.09169, 0.2744, 0.9488, 0.3199, 0.09169, 0.3199, 0.942, 0.2744, 0.9488, 0.3199, 0.09169, 0.3654, 0.08496, 0.3199, 0.942, 0.3654, 0.08496, 0.3653, 0.9352, 0.3199, 0.942, 0.3654, 0.08496, 0.4108, 0.07834, 0.3653, 0.9352, 0.4108, 0.07834, 0.4108, 0.9286, 0.3653, 0.9352, 0.4108, 0.07834, 0.4563, 0.0718, 0.4108, 0.9286, 0.4563, 0.0718, 0.4563, 0.9221, 0.4108, 0.9286, 0.9562, 0.01304, 1.002, 0.006092, 1.002, 0.8564, 0.9562, 0.01304, 1.002, 0.8564, 0.9562, 0.8634, 0.9107, 0.02008, 0.9562, 0.01304, 0.9562, 0.8634, 0.9107, 0.02008, 0.9562, 0.8634, 0.9107, 0.8704, 0.8653, 0.02716, 0.9107, 0.02008, 0.8653, 0.8775, 0.9107, 0.02008, 0.9107, 0.8704, 0.8653, 0.8775, 0.8198, 0.03424, 0.8653, 0.02716, 0.8198, 0.8845, 0.8653, 0.02716, 0.8653, 0.8775, 0.8198, 0.8845, 0.7743, 0.04127, 0.8198, 0.03424, 0.7743, 0.8916, 0.8198, 0.03424, 0.8198, 0.8845, 0.7743, 0.8916, 0.7289, 0.04822, 0.7743, 0.04127, 0.7289, 0.8985, 0.7743, 0.04127, 0.7743, 0.8916, 0.7289, 0.8985, 0.6834, 0.05507, 0.7289, 0.04822, 0.6834, 0.9054, 0.7289, 0.04822, 0.7289, 0.8985, 0.6834, 0.9054, 0.6379, 0.0618, 0.6834, 0.05507, 0.6379, 0.9121, 0.6834, 0.05507, 0.6834, 0.9054, 0.6379, 0.9121, 0.5924, 0.06843, 0.6379, 0.0618, 0.5924, 0.9187, 0.6379, 0.0618, 0.6379, 0.9121, 0.5924, 0.9187, 0.547, 0.07497, 0.5924, 0.06843, 0.5469, 0.9252, 0.5924, 0.06843, 0.5924, 0.9187, 0.5469, 0.9252, 0.5015, 0.08147, 0.547, 0.07497, 0.5015, 0.9317, 0.547, 0.07497, 0.5469, 0.9252, 0.5015, 0.9317, 0.4563, 0.0718, 0.5015, 0.08147, 0.4563, 0.9221, 0.5015, 0.08147, 0.5015, 0.9317, 0.4563, 0.9221, 0.4076, 0.7963, 0.3973, 0.8147, 0.3217, 0.7611, 0.3973, 0.8147, 0.2964, 0.7945, 0.3217, 0.7611, 0.3217, 0.7611, 0.2964, 0.7945, 0.2475, 0.7161, 0.2964, 0.7945, 0.203, 0.7579, 0.2475, 0.7161, 0.2475, 0.7161, 0.203, 0.7579, 0.1886, 0.6656, 0.203, 0.7579, 0.1244, 0.7075, 0.1886, 0.6656, 0.1886, 0.6656, 0.1244, 0.7075, 0.1461, 0.6145, 0.1244, 0.7075, 0.06543, 0.6492, 0.1461, 0.6145, 0.1461, 0.6145, 0.06543, 0.6492, 0.1184, 0.5663, 0.06543, 0.6492, 0.02668, 0.5894, 0.1184, 0.5663, 0.1184, 0.5663, 0.02668, 0.5894, 0.103, 0.5217, 0.02668, 0.5894, 0.005889, 0.5327, 0.103, 0.5217, 0.103, 0.5217, 0.005889, 0.5327, 0.09776, 0.4796, 0.005889, 0.5327, 0.0, 0.4796, 0.09776, 0.4796, 0.09776, 0.4796, 0.0, 0.4796, 0.005905, 0.4265, 0.09776, 0.4796, 0.005905, 0.4265, 0.103, 0.4375, 0.103, 0.4375, 0.005905, 0.4265, 0.02671, 0.3698, 0.103, 0.4375, 0.02671, 0.3698, 0.1184, 0.393, 0.1184, 0.393, 0.02671, 0.3698, 0.06547, 0.3101, 0.1184, 0.393, 0.06547, 0.3101, 0.1461, 0.3447, 0.1461, 0.3447, 0.06547, 0.3101, 0.1245, 0.2518, 0.1461, 0.3447, 0.1245, 0.2518, 0.1887, 0.2937, 0.1887, 0.2937, 0.1245, 0.2518, 0.203, 0.2014, 0.1887, 0.2937, 0.203, 0.2014, 0.2475, 0.2432, 0.2475, 0.2432, 0.203, 0.2014, 0.2964, 0.1648, 0.2475, 0.2432, 0.2964, 0.1648, 0.3217, 0.1982, 0.3217, 0.1982, 0.2964, 0.1648, 0.3973, 0.1446, 0.3217, 0.1982, 0.3973, 0.1446, 0.4076, 0.163, 0.369, 0.2199, 0.3217, 0.1982, 0.4076, 0.163, 0.369, 0.2199, 0.4076, 0.163, 0.4307, 0.1768, 0.3173, 0.2655, 0.2475, 0.2432, 0.3217, 0.1982, 0.3173, 0.2655, 0.3217, 0.1982, 0.369, 0.2199, 0.2763, 0.3115, 0.1887, 0.2937, 0.2475, 0.2432, 0.2763, 0.3115, 0.2475, 0.2432, 0.3173, 0.2655, 0.2459, 0.3563, 0.1461, 0.3447, 0.1887, 0.2937, 0.2459, 0.3563, 0.1887, 0.2937, 0.2763, 0.3115, 0.2252, 0.3991, 0.1184, 0.393, 0.1461, 0.3447, 0.2252, 0.3991, 0.1461, 0.3447, 0.2459, 0.3563, 0.2132, 0.4399, 0.103, 0.4375, 0.1184, 0.393, 0.2132, 0.4399, 0.1184, 0.393, 0.2252, 0.3991, 0.2092, 0.4796, 0.09776, 0.4796, 0.103, 0.4375, 0.2092, 0.4796, 0.103, 0.4375, 0.2132, 0.4399, 0.2132, 0.5194, 0.103, 0.5217, 0.2092, 0.4796, 0.103, 0.5217, 0.09776, 0.4796, 0.2092, 0.4796, 0.2252, 0.5602, 0.1184, 0.5663, 0.2132, 0.5194, 0.1184, 0.5663, 0.103, 0.5217, 0.2132, 0.5194, 0.2459, 0.603, 0.1461, 0.6145, 0.2252, 0.5602, 0.1461, 0.6145, 0.1184, 0.5663, 0.2252, 0.5602, 0.2763, 0.6478, 0.1886, 0.6656, 0.2459, 0.603, 0.1886, 0.6656, 0.1461, 0.6145, 0.2459, 0.603, 0.3172, 0.6938, 0.2475, 0.7161, 0.2763, 0.6478, 0.2475, 0.7161, 0.1886, 0.6656, 0.2763, 0.6478, 0.369, 0.7394, 0.3217, 0.7611, 0.3172, 0.6938, 0.3217, 0.7611, 0.2475, 0.7161, 0.3172, 0.6938, 0.4307, 0.7825, 0.4076, 0.7963, 0.369, 0.7394, 0.4076, 0.7963, 0.3217, 0.7611, 0.369, 0.7394, 0.4631, 0.7741, 0.4307, 0.7825, 0.4309, 0.7281, 0.4307, 0.7825, 0.369, 0.7394, 0.4309, 0.7281, 0.4309, 0.7281, 0.369, 0.7394, 0.4042, 0.6837, 0.369, 0.7394, 0.3172, 0.6938, 0.4042, 0.6837, 0.4042, 0.6837, 0.3172, 0.6938, 0.3828, 0.6406, 0.3172, 0.6938, 0.2763, 0.6478, 0.3828, 0.6406, 0.3828, 0.6406, 0.2763, 0.6478, 0.3666, 0.5989, 0.2763, 0.6478, 0.2459, 0.603, 0.3666, 0.5989, 0.3666, 0.5989, 0.2459, 0.603, 0.3552, 0.5583, 0.2459, 0.603, 0.2252, 0.5602, 0.3552, 0.5583, 0.3552, 0.5583, 0.2252, 0.5602, 0.3486, 0.5187, 0.2252, 0.5602, 0.2132, 0.5194, 0.3486, 0.5187, 0.3486, 0.5187, 0.2132, 0.5194, 0.3463, 0.4796, 0.2132, 0.5194, 0.2092, 0.4796, 0.3463, 0.4796, 0.3463, 0.4796, 0.2092, 0.4796, 0.2132, 0.4399, 0.3463, 0.4796, 0.2132, 0.4399, 0.3486, 0.4405, 0.3486, 0.4405, 0.2132, 0.4399, 0.2252, 0.3991, 0.3486, 0.4405, 0.2252, 0.3991, 0.3552, 0.4009, 0.3552, 0.4009, 0.2252, 0.3991, 0.2459, 0.3563, 0.3552, 0.4009, 0.2459, 0.3563, 0.3666, 0.3604, 0.3666, 0.3604, 0.2459, 0.3563, 0.2763, 0.3115, 0.3666, 0.3604, 0.2763, 0.3115, 0.3828, 0.3186, 0.3828, 0.3186, 0.2763, 0.3115, 0.3173, 0.2655, 0.3828, 0.3186, 0.3173, 0.2655, 0.4042, 0.2756, 0.4042, 0.2756, 0.3173, 0.2655, 0.369, 0.2199, 0.4042, 0.2756, 0.369, 0.2199, 0.4309, 0.2312, 0.4309, 0.2312, 0.369, 0.2199, 0.4307, 0.1768, 0.4309, 0.2312, 0.4307, 0.1768, 0.4631, 0.1852, 0.5, 0.2347, 0.4309, 0.2312, 0.4631, 0.1852, 0.5, 0.2347, 0.4631, 0.1852, 0.5, 0.1879, 0.5, 0.2787, 0.4042, 0.2756, 0.4309, 0.2312, 0.5, 0.2787, 0.4309, 0.2312, 0.5, 0.2347, 0.5, 0.3208, 0.3828, 0.3186, 0.4042, 0.2756, 0.5, 0.3208, 0.4042, 0.2756, 0.5, 0.2787, 0.5, 0.3616, 0.3666, 0.3604, 0.3828, 0.3186, 0.5, 0.3616, 0.3828, 0.3186, 0.5, 0.3208, 0.5, 0.4014, 0.3552, 0.4009, 0.3666, 0.3604, 0.5, 0.4014, 0.3666, 0.3604, 0.5, 0.3616, 0.5, 0.4406, 0.3486, 0.4405, 0.3552, 0.4009, 0.5, 0.4406, 0.3552, 0.4009, 0.5, 0.4014, 0.5, 0.4796, 0.3463, 0.4796, 0.3486, 0.4405, 0.5, 0.4796, 0.3486, 0.4405, 0.5, 0.4406, 0.5, 0.5186, 0.3486, 0.5187, 0.5, 0.4796, 0.3486, 0.5187, 0.3463, 0.4796, 0.5, 0.4796, 0.5, 0.5579, 0.3552, 0.5583, 0.5, 0.5186, 0.3552, 0.5583, 0.3486, 0.5187, 0.5, 0.5186, 0.5, 0.5977, 0.3666, 0.5989, 0.5, 0.5579, 0.3666, 0.5989, 0.3552, 0.5583, 0.5, 0.5579, 0.5, 0.6385, 0.3828, 0.6406, 0.5, 0.5977, 0.3828, 0.6406, 0.3666, 0.5989, 0.5, 0.5977, 0.5, 0.6806, 0.4042, 0.6837, 0.5, 0.6385, 0.4042, 0.6837, 0.3828, 0.6406, 0.5, 0.6385, 0.5, 0.7246, 0.4309, 0.7281, 0.5, 0.6806, 0.4309, 0.7281, 0.4042, 0.6837, 0.5, 0.6806, 0.5, 0.7714, 0.4631, 0.7741, 0.5, 0.7246, 0.4631, 0.7741, 0.4309, 0.7281, 0.5, 0.7246, 0.5369, 0.7741, 0.5, 0.7714, 0.5, 0.7246, 0.5369, 0.7741, 0.5, 0.7246, 0.5691, 0.7281, 0.5691, 0.7281, 0.5, 0.7246, 0.5, 0.6806, 0.5691, 0.7281, 0.5, 0.6806, 0.5958, 0.6837, 0.5958, 0.6837, 0.5, 0.6806, 0.5, 0.6385, 0.5958, 0.6837, 0.5, 0.6385, 0.6172, 0.6406, 0.6172, 0.6406, 0.5, 0.6385, 0.5, 0.5977, 0.6172, 0.6406, 0.5, 0.5977, 0.6334, 0.5989, 0.6334, 0.5989, 0.5, 0.5977, 0.5, 0.5579, 0.6334, 0.5989, 0.5, 0.5579, 0.6447, 0.5583, 0.6447, 0.5583, 0.5, 0.5579, 0.5, 0.5186, 0.6447, 0.5583, 0.5, 0.5186, 0.6514, 0.5187, 0.6514, 0.5187, 0.5, 0.5186, 0.5, 0.4796, 0.6514, 0.5187, 0.5, 0.4796, 0.6537, 0.4796, 0.6537, 0.4796, 0.5, 0.4796, 0.6514, 0.4405, 0.5, 0.4796, 0.5, 0.4406, 0.6514, 0.4405, 0.6514, 0.4405, 0.5, 0.4406, 0.6447, 0.4009, 0.5, 0.4406, 0.5, 0.4014, 0.6447, 0.4009, 0.6447, 0.4009, 0.5, 0.4014, 0.6334, 0.3604, 0.5, 0.4014, 0.5, 0.3616, 0.6334, 0.3604, 0.6334, 0.3604, 0.5, 0.3616, 0.6172, 0.3186, 0.5, 0.3616, 0.5, 0.3208, 0.6172, 0.3186, 0.6172, 0.3186, 0.5, 0.3208, 0.5958, 0.2756, 0.5, 0.3208, 0.5, 0.2787, 0.5958, 0.2756, 0.5958, 0.2756, 0.5, 0.2787, 0.569, 0.2312, 0.5, 0.2787, 0.5, 0.2347, 0.569, 0.2312, 0.569, 0.2312, 0.5, 0.2347, 0.5369, 0.1852, 0.5, 0.2347, 0.5, 0.1879, 0.5369, 0.1852, 0.631, 0.2199, 0.569, 0.2312, 0.5692, 0.1768, 0.569, 0.2312, 0.5369, 0.1852, 0.5692, 0.1768, 0.6827, 0.2655, 0.5958, 0.2756, 0.631, 0.2199, 0.5958, 0.2756, 0.569, 0.2312, 0.631, 0.2199, 0.7237, 0.3115, 0.6172, 0.3186, 0.6827, 0.2655, 0.6172, 0.3186, 0.5958, 0.2756, 0.6827, 0.2655, 0.7541, 0.3563, 0.6334, 0.3604, 0.7237, 0.3115, 0.6334, 0.3604, 0.6172, 0.3186, 0.7237, 0.3115, 0.7748, 0.3991, 0.6447, 0.4009, 0.7541, 0.3563, 0.6447, 0.4009, 0.6334, 0.3604, 0.7541, 0.3563, 0.7868, 0.4399, 0.6514, 0.4405, 0.7748, 0.3991, 0.6514, 0.4405, 0.6447, 0.4009, 0.7748, 0.3991, 0.7908, 0.4796, 0.6537, 0.4796, 0.7868, 0.4399, 0.6537, 0.4796, 0.6514, 0.4405, 0.7868, 0.4399, 0.7868, 0.5194, 0.6514, 0.5187, 0.6537, 0.4796, 0.7868, 0.5194, 0.6537, 0.4796, 0.7908, 0.4796, 0.7748, 0.5602, 0.6447, 0.5583, 0.6514, 0.5187, 0.7748, 0.5602, 0.6514, 0.5187, 0.7868, 0.5194, 0.7541, 0.603, 0.6334, 0.5989, 0.6447, 0.5583, 0.7541, 0.603, 0.6447, 0.5583, 0.7748, 0.5602, 0.7237, 0.6478, 0.6172, 0.6406, 0.6334, 0.5989, 0.7237, 0.6478, 0.6334, 0.5989, 0.7541, 0.603, 0.6827, 0.6938, 0.5958, 0.6837, 0.6172, 0.6406, 0.6827, 0.6938, 0.6172, 0.6406, 0.7237, 0.6478, 0.631, 0.7394, 0.5691, 0.7281, 0.5958, 0.6837, 0.631, 0.7394, 0.5958, 0.6837, 0.6827, 0.6938, 0.5692, 0.7825, 0.5369, 0.7741, 0.5691, 0.7281, 0.5692, 0.7825, 0.5691, 0.7281, 0.631, 0.7394, 0.5924, 0.7963, 0.5692, 0.7825, 0.631, 0.7394, 0.5924, 0.7963, 0.631, 0.7394, 0.6783, 0.7611, 0.6783, 0.7611, 0.631, 0.7394, 0.6827, 0.6938, 0.6783, 0.7611, 0.6827, 0.6938, 0.7525, 0.7161, 0.7525, 0.7161, 0.6827, 0.6938, 0.7237, 0.6478, 0.7525, 0.7161, 0.7237, 0.6478, 0.8113, 0.6656, 0.8113, 0.6656, 0.7237, 0.6478, 0.7541, 0.603, 0.8113, 0.6656, 0.7541, 0.603, 0.8539, 0.6145, 0.8539, 0.6145, 0.7541, 0.603, 0.7748, 0.5602, 0.8539, 0.6145, 0.7748, 0.5602, 0.8816, 0.5663, 0.8816, 0.5663, 0.7748, 0.5602, 0.7868, 0.5194, 0.8816, 0.5663, 0.7868, 0.5194, 0.897, 0.5217, 0.897, 0.5217, 0.7868, 0.5194, 0.7908, 0.4796, 0.897, 0.5217, 0.7908, 0.4796, 0.9022, 0.4796, 0.9022, 0.4796, 0.7908, 0.4796, 0.8969, 0.4375, 0.7908, 0.4796, 0.7868, 0.4399, 0.8969, 0.4375, 0.8969, 0.4375, 0.7868, 0.4399, 0.8816, 0.393, 0.7868, 0.4399, 0.7748, 0.3991, 0.8816, 0.393, 0.8816, 0.393, 0.7748, 0.3991, 0.8538, 0.3447, 0.7748, 0.3991, 0.7541, 0.3563, 0.8538, 0.3447, 0.8538, 0.3447, 0.7541, 0.3563, 0.8113, 0.2937, 0.7541, 0.3563, 0.7237, 0.3115, 0.8113, 0.2937, 0.8113, 0.2937, 0.7237, 0.3115, 0.7525, 0.2432, 0.7237, 0.3115, 0.6827, 0.2655, 0.7525, 0.2432, 0.7525, 0.2432, 0.6827, 0.2655, 0.6783, 0.1982, 0.6827, 0.2655, 0.631, 0.2199, 0.6783, 0.1982, 0.6783, 0.1982, 0.631, 0.2199, 0.5924, 0.163, 0.631, 0.2199, 0.5692, 0.1768, 0.5924, 0.163, 0.5924, 0.163, 0.6027, 0.1446, 0.6783, 0.1982, 0.6027, 0.1446, 0.7036, 0.1648, 0.6783, 0.1982, 0.797, 0.2014, 0.7525, 0.2432, 0.7036, 0.1648, 0.7525, 0.2432, 0.6783, 0.1982, 0.7036, 0.1648, 0.8755, 0.2518, 0.8113, 0.2937, 0.797, 0.2014, 0.8113, 0.2937, 0.7525, 0.2432, 0.797, 0.2014, 0.9345, 0.3101, 0.8538, 0.3447, 0.8755, 0.2518, 0.8538, 0.3447, 0.8113, 0.2937, 0.8755, 0.2518, 0.9733, 0.3698, 0.8816, 0.393, 0.9345, 0.3101, 0.8816, 0.393, 0.8538, 0.3447, 0.9345, 0.3101, 0.9941, 0.4265, 0.8969, 0.4375, 0.9733, 0.3698, 0.8969, 0.4375, 0.8816, 0.393, 0.9733, 0.3698, 1.0, 0.4796, 0.9022, 0.4796, 0.9941, 0.4265, 0.9022, 0.4796, 0.8969, 0.4375, 0.9941, 0.4265, 0.9941, 0.5327, 0.897, 0.5217, 0.9022, 0.4796, 0.9941, 0.5327, 0.9022, 0.4796, 1.0, 0.4796, 0.9733, 0.5894, 0.8816, 0.5663, 0.897, 0.5217, 0.9733, 0.5894, 0.897, 0.5217, 0.9941, 0.5327, 0.9346, 0.6492, 0.8539, 0.6145, 0.8816, 0.5663, 0.9346, 0.6492, 0.8816, 0.5663, 0.9733, 0.5894, 0.8755, 0.7075, 0.8113, 0.6656, 0.8539, 0.6145, 0.8755, 0.7075, 0.8539, 0.6145, 0.9346, 0.6492, 0.797, 0.7579, 0.7525, 0.7161, 0.8113, 0.6656, 0.797, 0.7579, 0.8113, 0.6656, 0.8755, 0.7075, 0.7036, 0.7945, 0.6783, 0.7611, 0.7525, 0.7161, 0.7036, 0.7945, 0.7525, 0.7161, 0.797, 0.7579, 0.6027, 0.8147, 0.5924, 0.7963, 0.6783, 0.7611, 0.6027, 0.8147, 0.6783, 0.7611, 0.7036, 0.7945, 0.5027, 0.01831, 0.9786, 0.01831, 0.9786, 0.9879, 0.5027, 0.01831, 0.9786, 0.9879, 0.5027, 0.9879])
_ca = me_plane.color_attributes.new('Col', 'BYTE_COLOR', 'CORNER')
_ca.data.foreach_set('color', [1.0, 1.0, 1.0, 1.0, 1.0, 1.0, 1.0, 1.0, 1.0, 1.0, 1.0, 1.0, 1.0, 1.0, 1.0, 1.0, 1.0, 1.0, 1.0, 1.0, 1.0, 1.0, 1.0, 1.0, 1.0, 1.0, 1.0, 1.0, 1.0, 1.0, 1.0, 1.0, 1.0, 1.0, 1.0, 1.0, 1.0, 1.0, 1.0, 1.0, 1.0, 1.0, 1.0, 1.0, 1.0, 1.0, 1.0, 1.0, 1.0, 1.0, 1.0, 1.0, 1.0, 1.0, 1.0, 1.0, 1.0, 1.0, 1.0, 1.0, 1.0, 1.0, 1.0, 1.0, 1.0, 1.0, 1.0, 1.0, 1.0, 1.0, 1.0, 1.0, 1.0, 1.0, 1.0, 1.0, 1.0, 1.0, 1.0, 1.0, 1.0, 1.0, 1.0, 1.0, 1.0, 1.0, 1.0, 1.0, 1.0, 1.0, 1.0, 1.0, 1.0, 1.0, 1.0, 1.0, 1.0, 1.0, 1.0, 1.0, 1.0, 1.0, 1.0, 1.0, 1.0, 1.0, 1.0, 1.0, 1.0, 1.0, 1.0, 1.0, 1.0, 1.0, 1.0, 1.0, 1.0, 1.0, 1.0, 1.0, 1.0, 1.0, 1.0, 1.0, 1.0, 1.0, 1.0, 1.0, 1.0, 1.0, 1.0, 1.0, 1.0, 1.0, 1.0, 1.0, 1.0, 1.0, 1.0, 1.0, 1.0, 1.0, 1.0, 1.0, 1.0, 1.0, 1.0, 1.0, 1.0, 1.0, 1.0, 1.0, 1.0, 1.0, 1.0, 1.0, 1.0, 1.0, 1.0, 1.0, 1.0, 1.0, 1.0, 1.0, 1.0, 1.0, 1.0, 1.0, 1.0, 1.0, 1.0, 1.0, 1.0, 1.0, 1.0, 1.0, 1.0, 1.0, 1.0, 1.0, 1.0, 1.0, 1.0, 1.0, 1.0, 1.0, 1.0, 1.0, 1.0, 1.0, 1.0, 1.0, 1.0, 1.0, 1.0, 1.0, 1.0, 1.0, 1.0, 1.0, 1.0, 1.0, 1.0, 1.0, 1.0, 1.0, 1.0, 1.0, 1.0, 1.0, 1.0, 1.0, 1.0, 1.0, 1.0, 1.0, 1.0, 1.0, 1.0, 1.0, 1.0, 1.0, 1.0, 1.0, 1.0, 1.0, 1.0, 1.0, 1.0, 1.0, 1.0, 1.0, 1.0, 1.0, 1.0, 1.0, 1.0, 1.0, 1.0, 1.0, 1.0, 1.0, 1.0, 1.0, 1.0, 1.0, 1.0, 1.0, 1.0, 1.0, 1.0, 1.0, 1.0, 1.0, 1.0, 1.0, 1.0, 1.0, 1.0, 1.0, 1.0, 1.0, 1.0, 1.0, 1.0, 1.0, 1.0, 1.0, 1.0, 1.0, 1.0, 1.0, 1.0, 1.0, 1.0, 1.0, 1.0, 1.0, 1.0, 1.0, 1.0, 1.0, 1.0, 1.0, 1.0, 1.0, 1.0, 1.0, 1.0, 1.0, 1.0, 1.0, 1.0, 1.0, 1.0, 1.0, 1.0, 1.0, 1.0, 1.0, 1.0, 1.0, 1.0, 1.0, 1.0, 1.0, 1.0, 1.0, 1.0, 1.0, 1.0, 1.0, 1.0, 1.0, 1.0, 1.0, 1.0, 1.0, 1.0, 1.0, 1.0, 1.0, 1.0, 1.0, 1.0, 1.0, 1.0, 1.0, 1.0, 1.0, 1.0, 1.0, 1.0, 1.0, 1.0, 1.0, 1.0, 1.0, 1.0, 1.0, 1.0, 1.0, 1.0, 1.0, 1.0, 1.0, 1.0, 1.0, 1.0, 1.0, 1.0, 1.0, 1.0, 1.0, 1.0, 1.0, 1.0, 1.0, 1.0, 1.0, 1.0, 1.0, 1.0, 1.0, 1.0, 1.0, 1.0, 1.0, 1.0, 1.0, 1.0, 1.0, 1.0, 1.0, 1.0, 1.0, 1.0, 1.0, 1.0, 1.0, 1.0, 1.0, 1.0, 1.0, 1.0, 1.0, 1.0, 1.0, 1.0, 1.0, 1.0, 1.0, 1.0, 1.0, 1.0, 1.0, 1.0, 1.0, 1.0, 1.0, 1.0, 1.0, 1.0, 1.0, 1.0, 1.0, 1.0, 1.0, 1.0, 1.0, 1.0, 1.0, 1.0, 1.0, 1.0, 1.0, 1.0, 1.0, 1.0, 1.0, 1.0, 1.0, 1.0, 1.0, 1.0, 1.0, 1.0, 1.0, 1.0, 1.0, 1.0, 1.0, 1.0, 1.0, 1.0, 1.0, 1.0, 1.0, 1.0, 1.0, 1.0, 1.0, 1.0, 1.0, 1.0, 1.0, 1.0, 1.0, 1.0, 1.0, 1.0, 1.0, 1.0, 1.0, 1.0, 1.0, 1.0, 1.0, 1.0, 1.0, 1.0, 1.0, 1.0, 1.0, 1.0, 1.0, 1.0, 1.0, 1.0, 1.0, 1.0, 1.0, 1.0, 1.0, 1.0, 1.0, 1.0, 1.0, 1.0, 1.0, 1.0, 1.0, 1.0, 1.0, 1.0, 1.0, 1.0, 1.0, 1.0, 1.0, 1.0, 1.0, 1.0, 1.0, 1.0, 1.0, 1.0, 1.0, 1.0, 1.0, 1.0, 1.0, 1.0, 1.0, 1.0, 1.0, 1.0, 1.0, 1.0, 1.0, 1.0, 1.0, 1.0, 1.0, 1.0, 1.0, 1.0, 1.0, 1.0, 1.0, 1.0, 1.0, 1.0, 1.0, 1.0, 1.0, 1.0, 1.0, 1.0, 1.0, 1.0, 1.0, 1.0, 1.0, 1.0, 1.0, 1.0, 1.0, 1.0, 1.0, 1.0, 1.0, 1.0, 1.0, 1.0, 1.0, 1.0, 1.0, 1.0, 1.0, 1.0, 1.0, 1.0, 1.0, 1.0, 1.0, 1.0, 1.0, 1.0, 1.0, 1.0, 1.0, 1.0, 1.0, 1.0, 1.0, 1.0, 1.0, 1.0, 1.0, 1.0, 1.0, 1.0, 1.0, 1.0, 1.0, 1.0, 1.0, 1.0, 1.0, 1.0, 1.0, 1.0, 1.0, 1.0, 1.0, 1.0, 1.0, 1.0, 1.0, 1.0, 1.0, 1.0, 1.0, 1.0, 1.0, 1.0, 1.0, 1.0, 1.0, 1.0, 1.0, 1.0, 1.0, 1.0, 1.0, 1.0, 1.0, 1.0, 1.0, 1.0, 1.0, 1.0, 1.0, 1.0, 1.0, 1.0, 1.0, 1.0, 1.0, 1.0, 1.0, 1.0, 1.0, 1.0, 1.0, 1.0, 1.0, 1.0, 1.0, 1.0, 1.0, 1.0, 1.0, 1.0, 1.0, 1.0, 1.0, 1.0, 1.0, 1.0, 1.0, 1.0, 1.0, 1.0, 1.0, 1.0, 1.0, 1.0, 1.0, 1.0, 1.0, 1.0, 1.0, 1.0, 1.0, 1.0, 1.0, 1.0, 1.0, 1.0, 1.0, 1.0, 1.0, 1.0, 1.0, 1.0, 1.0, 1.0, 1.0, 1.0, 1.0, 1.0, 1.0, 1.0, 1.0, 1.0, 1.0, 1.0, 1.0, 1.0, 1.0, 1.0, 1.0, 1.0, 1.0, 1.0, 1.0, 1.0, 1.0, 1.0, 1.0, 1.0, 1.0, 1.0, 1.0, 1.0, 1.0, 1.0, 1.0, 1.0, 1.0, 1.0, 1.0, 1.0, 1.0, 1.0, 1.0, 1.0, 1.0, 1.0, 1.0, 1.0, 1.0, 1.0, 1.0, 1.0, 1.0, 1.0, 1.0, 1.0, 1.0, 1.0, 1.0, 1.0, 1.0, 1.0, 1.0, 1.0, 1.0, 1.0, 1.0, 1.0, 1.0, 1.0, 1.0, 1.0, 1.0, 1.0, 1.0, 1.0, 1.0, 1.0, 1.0, 1.0, 1.0, 1.0, 1.0, 1.0, 1.0, 1.0, 1.0, 1.0, 1.0, 1.0, 1.0, 1.0, 1.0, 1.0, 1.0, 1.0, 1.0, 1.0, 1.0, 1.0, 1.0, 1.0, 1.0, 1.0, 1.0, 1.0, 1.0, 1.0, 1.0, 1.0, 1.0, 1.0, 1.0, 1.0, 1.0, 1.0, 1.0, 1.0, 1.0, 1.0, 1.0, 1.0, 1.0, 1.0, 1.0, 1.0, 1.0, 1.0, 1.0, 1.0, 1.0, 1.0, 1.0, 1.0, 1.0, 1.0, 1.0, 1.0, 1.0, 1.0, 1.0, 1.0, 1.0, 1.0, 1.0, 1.0, 1.0, 1.0, 1.0, 1.0, 1.0, 1.0, 1.0, 1.0, 1.0, 1.0, 1.0, 1.0, 1.0, 1.0, 1.0, 1.0, 1.0, 1.0, 1.0, 1.0, 1.0, 1.0, 1.0, 1.0, 1.0, 1.0, 1.0, 1.0, 1.0, 1.0, 1.0, 1.0, 1.0, 1.0, 1.0, 1.0, 1.0, 1.0, 1.0, 1.0, 1.0, 1.0, 1.0, 1.0, 1.0, 1.0, 1.0, 1.0, 1.0, 1.0, 1.0, 1.0, 1.0, 1.0, 1.0, 1.0, 1.0, 1.0, 1.0, 1.0, 1.0, 1.0, 1.0, 1.0, 1.0, 1.0, 1.0, 1.0, 1.0, 1.0, 1.0, 1.0, 1.0, 1.0, 1.0, 1.0, 1.0, 1.0, 1.0, 1.0, 1.0, 1.0, 1.0, 1.0, 1.0, 1.0, 1.0, 1.0, 1.0, 1.0, 1.0, 1.0, 1.0, 1.0, 1.0, 1.0, 1.0, 1.0, 1.0, 1.0, 1.0, 1.0, 1.0, 1.0, 1.0, 1.0, 1.0, 1.0, 1.0, 1.0, 1.0, 1.0, 1.0, 1.0, 1.0, 1.0, 1.0, 1.0, 1.0, 1.0, 1.0, 1.0, 1.0, 1.0, 1.0, 1.0, 1.0, 1.0, 1.0, 1.0, 1.0, 1.0, 1.0, 1.0, 1.0, 1.0, 1.0, 1.0, 1.0, 1.0, 1.0, 1.0, 1.0, 1.0, 1.0, 1.0, 1.0, 1.0, 1.0, 1.0, 1.0, 1.0, 1.0, 1.0, 1.0, 1.0, 1.0, 1.0, 1.0, 1.0, 1.0, 1.0, 1.0, 1.0, 1.0, 1.0, 1.0, 1.0, 1.0, 1.0, 1.0, 1.0, 1.0, 1.0, 1.0, 1.0, 1.0, 1.0, 1.0, 1.0, 1.0, 1.0, 1.0, 1.0, 1.0, 1.0, 1.0, 1.0, 1.0, 1.0, 1.0, 1.0, 1.0, 1.0, 1.0, 1.0, 1.0, 1.0, 1.0, 1.0, 1.0, 1.0, 1.0, 1.0, 1.0, 1.0, 1.0, 1.0, 1.0, 1.0, 1.0, 1.0, 1.0, 1.0, 1.0, 1.0, 1.0, 1.0, 1.0, 1.0, 1.0, 1.0, 1.0, 1.0, 1.0, 1.0, 1.0, 1.0, 1.0, 1.0, 1.0, 1.0, 1.0, 1.0, 1.0, 1.0, 1.0, 1.0, 1.0, 1.0, 1.0, 1.0, 1.0, 1.0, 1.0, 1.0, 1.0, 1.0, 1.0, 1.0, 1.0, 1.0, 1.0, 1.0, 1.0, 1.0, 1.0, 1.0, 1.0, 1.0, 1.0, 1.0, 1.0, 1.0, 1.0, 1.0, 1.0, 1.0, 1.0, 1.0, 1.0, 1.0, 1.0, 1.0, 1.0, 1.0, 1.0, 1.0, 1.0, 1.0, 1.0, 1.0, 1.0, 1.0, 1.0, 1.0, 1.0, 1.0, 1.0, 1.0, 1.0, 1.0, 1.0, 1.0, 1.0, 1.0, 1.0, 1.0, 1.0, 1.0, 1.0, 1.0, 1.0, 1.0, 1.0, 1.0, 1.0, 1.0, 1.0, 1.0, 1.0, 1.0, 1.0, 1.0, 1.0, 1.0, 1.0, 1.0, 1.0, 1.0, 1.0, 1.0, 1.0, 1.0, 1.0, 1.0, 1.0, 1.0, 1.0, 1.0, 1.0, 1.0, 1.0, 1.0, 1.0, 1.0, 1.0, 1.0, 1.0, 1.0, 1.0, 1.0, 1.0, 1.0, 1.0, 1.0, 1.0, 1.0, 1.0, 1.0, 1.0, 1.0, 1.0, 1.0, 1.0, 1.0, 1.0, 1.0, 1.0, 1.0, 1.0, 1.0, 1.0, 1.0, 1.0, 1.0, 1.0, 1.0, 1.0, 1.0, 1.0, 1.0, 1.0, 1.0, 1.0, 1.0, 1.0, 1.0, 1.0, 1.0, 1.0, 1.0, 1.0, 1.0, 1.0, 1.0, 1.0, 1.0, 1.0, 1.0, 1.0, 1.0, 1.0, 1.0, 1.0, 1.0, 1.0, 1.0, 1.0, 1.0, 1.0, 1.0, 1.0, 1.0, 1.0, 1.0, 1.0, 1.0, 1.0, 1.0, 1.0, 1.0, 1.0, 1.0, 1.0, 1.0, 1.0, 1.0, 1.0, 1.0, 1.0, 1.0, 1.0, 1.0, 1.0, 1.0, 1.0, 1.0, 1.0, 1.0, 1.0, 1.0, 1.0, 1.0, 1.0, 1.0, 1.0, 1.0, 1.0, 1.0, 1.0, 1.0, 1.0, 1.0, 1.0, 1.0, 1.0, 1.0, 1.0, 1.0, 1.0, 1.0, 1.0, 1.0, 1.0, 1.0, 1.0, 1.0, 1.0, 1.0, 1.0, 1.0, 1.0, 1.0, 1.0, 1.0, 1.0, 1.0, 1.0, 1.0, 1.0, 1.0, 1.0, 1.0, 1.0, 1.0, 1.0, 1.0, 1.0, 1.0, 1.0, 1.0, 1.0, 1.0, 1.0, 1.0, 1.0, 1.0, 1.0, 1.0, 1.0, 1.0, 1.0, 1.0, 1.0, 1.0, 1.0, 1.0, 1.0, 1.0, 1.0, 1.0, 1.0, 1.0, 1.0, 1.0, 1.0, 1.0, 1.0, 1.0, 1.0, 1.0, 1.0, 1.0, 1.0, 1.0, 1.0, 1.0, 1.0, 1.0, 1.0, 1.0, 1.0, 1.0, 1.0, 1.0, 1.0, 1.0, 1.0, 1.0, 1.0, 1.0, 1.0, 1.0, 1.0, 1.0, 1.0, 1.0, 1.0, 1.0, 1.0, 1.0, 1.0, 1.0, 1.0, 1.0, 1.0, 1.0, 1.0, 1.0, 1.0, 1.0, 1.0, 1.0, 1.0, 1.0, 1.0, 1.0, 1.0, 1.0, 1.0, 1.0, 1.0, 1.0, 1.0, 1.0, 1.0, 1.0, 1.0, 1.0, 1.0, 1.0, 1.0, 1.0, 1.0, 1.0, 1.0, 1.0, 1.0, 1.0, 1.0, 1.0, 1.0, 1.0, 1.0, 1.0, 1.0, 1.0, 1.0, 1.0, 1.0, 1.0, 1.0, 1.0, 1.0, 1.0, 1.0, 1.0, 1.0, 1.0, 1.0, 1.0, 1.0, 1.0, 1.0, 1.0, 1.0, 1.0, 1.0, 1.0, 1.0, 1.0, 1.0, 1.0, 1.0, 1.0, 1.0, 1.0, 1.0, 1.0, 1.0, 1.0, 1.0, 1.0, 1.0, 1.0, 1.0, 1.0, 1.0, 1.0, 1.0, 1.0, 1.0, 1.0, 1.0, 1.0, 1.0, 1.0, 1.0, 1.0, 1.0, 1.0, 1.0, 1.0, 1.0, 1.0, 1.0, 1.0, 1.0, 1.0, 1.0, 1.0, 1.0, 1.0, 1.0, 1.0, 1.0, 1.0, 1.0, 1.0, 1.0, 1.0, 1.0, 1.0, 1.0, 1.0, 1.0, 1.0, 1.0, 1.0, 1.0, 1.0, 1.0, 1.0, 1.0, 1.0, 1.0, 1.0, 1.0, 1.0, 1.0, 1.0, 1.0, 1.0, 1.0, 1.0, 1.0, 1.0, 1.0, 1.0, 1.0, 1.0, 1.0, 1.0, 1.0, 1.0, 1.0, 1.0, 1.0, 1.0, 1.0, 1.0, 1.0, 1.0, 1.0, 1.0, 1.0, 1.0, 1.0, 1.0, 1.0, 1.0, 1.0, 1.0, 1.0, 1.0, 1.0, 1.0, 1.0, 1.0, 1.0, 1.0, 1.0, 1.0, 1.0, 1.0, 1.0, 1.0, 1.0, 1.0, 1.0, 1.0, 1.0, 1.0, 1.0, 1.0, 1.0, 1.0, 1.0, 1.0, 1.0, 1.0, 1.0, 1.0, 1.0, 1.0, 1.0, 1.0, 1.0, 1.0, 1.0, 1.0, 1.0, 1.0, 1.0, 1.0, 1.0, 1.0, 1.0, 1.0, 1.0, 1.0, 1.0, 1.0, 1.0, 1.0, 1.0, 1.0, 1.0, 1.0, 1.0, 1.0, 1.0, 1.0, 1.0, 1.0, 1.0, 1.0, 1.0, 1.0, 1.0, 1.0, 1.0, 1.0, 1.0, 1.0, 1.0, 1.0, 1.0, 1.0, 1.0, 1.0, 1.0, 1.0, 1.0, 1.0, 1.0, 1.0, 1.0, 1.0, 1.0, 1.0, 1.0, 1.0, 1.0, 1.0, 1.0, 1.0, 1.0, 1.0, 1.0, 1.0, 1.0, 1.0, 1.0, 1.0, 1.0, 1.0, 1.0, 1.0, 1.0, 1.0, 1.0, 1.0, 1.0, 1.0, 1.0, 1.0, 1.0, 1.0, 1.0, 1.0, 1.0, 1.0, 1.0, 1.0, 1.0, 1.0, 1.0, 1.0, 1.0, 1.0, 1.0, 1.0, 1.0, 1.0, 1.0, 1.0, 1.0, 1.0, 1.0, 1.0, 1.0, 1.0, 1.0, 1.0, 1.0, 1.0, 1.0, 1.0, 1.0, 1.0, 1.0, 1.0, 1.0, 1.0, 1.0, 1.0, 1.0, 1.0, 1.0, 1.0, 1.0, 1.0, 1.0, 1.0, 1.0, 1.0, 1.0, 1.0, 1.0, 1.0, 1.0, 1.0, 1.0, 1.0, 1.0, 1.0, 1.0, 1.0, 1.0, 1.0, 1.0, 1.0, 1.0, 1.0, 1.0, 1.0, 1.0, 1.0, 1.0, 1.0, 1.0, 1.0, 1.0, 1.0, 1.0, 1.0, 1.0, 1.0, 1.0, 1.0, 1.0, 1.0, 1.0, 1.0, 1.0, 1.0, 1.0, 1.0, 1.0, 1.0, 1.0, 1.0, 1.0, 1.0, 1.0, 1.0, 1.0, 1.0, 1.0, 1.0, 1.0, 1.0, 1.0, 1.0, 1.0, 1.0, 1.0, 1.0, 1.0, 1.0, 1.0, 1.0, 1.0, 1.0, 1.0, 1.0, 1.0, 1.0, 1.0, 1.0, 1.0, 1.0, 1.0, 1.0, 1.0, 1.0, 1.0, 1.0, 1.0, 1.0, 1.0, 1.0, 1.0, 1.0, 1.0, 1.0, 1.0, 1.0, 1.0, 1.0, 1.0, 1.0, 1.0, 1.0, 1.0, 1.0, 1.0, 1.0, 1.0, 1.0, 1.0, 1.0, 1.0, 1.0, 1.0, 1.0, 1.0, 1.0, 1.0, 1.0, 1.0, 1.0, 1.0, 1.0, 1.0, 1.0, 1.0, 1.0, 1.0, 1.0, 1.0, 1.0, 1.0, 1.0, 1.0, 1.0, 1.0, 1.0, 1.0, 1.0, 1.0, 1.0, 1.0, 1.0, 1.0, 1.0, 1.0, 1.0, 1.0, 1.0, 1.0, 1.0, 1.0, 1.0, 1.0, 1.0, 1.0, 1.0, 1.0, 1.0, 1.0, 1.0, 1.0, 1.0, 1.0, 1.0, 1.0, 1.0, 1.0, 1.0, 1.0, 1.0, 1.0, 1.0, 1.0, 1.0, 1.0, 1.0, 1.0, 1.0, 1.0, 1.0, 1.0, 1.0, 1.0, 1.0, 1.0, 1.0, 1.0, 1.0, 1.0, 1.0, 1.0, 1.0, 1.0, 1.0, 1.0, 1.0, 1.0, 1.0, 1.0, 1.0, 1.0, 1.0, 1.0, 1.0, 1.0, 1.0, 1.0, 1.0, 1.0, 1.0, 1.0, 1.0, 1.0, 1.0, 1.0, 1.0, 1.0, 1.0, 1.0, 1.0, 1.0, 1.0, 1.0, 1.0, 1.0, 1.0, 1.0, 1.0, 1.0, 1.0, 1.0, 1.0, 1.0, 1.0, 1.0, 1.0, 1.0, 1.0, 1.0, 1.0, 1.0, 1.0, 1.0, 1.0, 1.0, 1.0, 1.0, 1.0, 1.0, 1.0, 1.0, 1.0, 1.0, 1.0, 1.0, 1.0, 1.0, 1.0, 1.0, 1.0, 1.0, 1.0, 1.0, 1.0, 1.0, 1.0, 1.0, 1.0, 1.0, 1.0, 1.0, 1.0, 1.0, 1.0, 1.0, 1.0, 1.0, 1.0, 1.0, 1.0, 1.0, 1.0, 1.0, 1.0, 1.0, 1.0, 1.0, 1.0, 1.0, 1.0, 1.0, 1.0, 1.0, 1.0, 1.0, 1.0, 1.0, 1.0, 1.0, 1.0, 1.0, 1.0, 1.0, 1.0, 1.0, 1.0, 1.0, 1.0, 1.0, 1.0, 1.0, 1.0, 1.0, 1.0, 1.0, 1.0, 1.0, 1.0, 1.0, 1.0, 1.0, 1.0, 1.0, 1.0, 1.0, 1.0, 1.0, 1.0, 1.0, 1.0, 1.0, 1.0, 1.0, 1.0, 1.0, 1.0, 1.0, 1.0, 1.0, 1.0, 1.0, 1.0, 1.0, 1.0, 1.0, 1.0, 1.0, 1.0, 1.0, 1.0, 1.0, 1.0, 1.0, 1.0, 1.0, 1.0, 1.0, 1.0, 1.0, 1.0, 1.0, 1.0, 1.0, 1.0, 1.0, 1.0, 1.0, 1.0, 1.0, 1.0, 1.0, 1.0, 1.0, 1.0, 1.0, 1.0, 1.0, 1.0, 1.0, 1.0, 1.0, 1.0, 1.0, 1.0, 1.0, 1.0, 1.0, 1.0, 1.0, 1.0, 1.0, 1.0, 1.0, 1.0, 1.0, 1.0, 1.0, 1.0, 1.0, 1.0, 1.0, 1.0, 1.0, 1.0, 1.0, 1.0, 1.0, 1.0, 1.0, 1.0, 1.0, 1.0, 1.0, 1.0, 1.0, 1.0, 1.0, 1.0, 1.0, 1.0, 1.0, 1.0, 1.0, 1.0, 1.0, 1.0, 1.0, 1.0, 1.0, 1.0, 1.0, 1.0, 1.0, 1.0, 1.0, 1.0, 1.0, 1.0, 1.0, 1.0, 1.0, 1.0, 1.0, 1.0, 1.0, 1.0, 1.0, 1.0, 1.0, 1.0, 1.0, 1.0, 1.0, 1.0, 1.0, 1.0, 1.0, 1.0, 1.0, 1.0, 1.0, 1.0, 1.0, 1.0, 1.0, 1.0, 1.0, 1.0, 1.0, 1.0, 1.0, 1.0, 1.0, 1.0, 1.0, 1.0, 1.0, 1.0, 1.0, 1.0, 1.0, 1.0, 1.0, 1.0, 1.0, 1.0, 1.0, 1.0, 1.0, 1.0, 1.0, 1.0, 1.0, 1.0, 1.0, 1.0, 1.0, 1.0, 1.0, 1.0, 1.0, 1.0, 1.0, 1.0, 1.0, 1.0, 1.0, 1.0, 1.0, 1.0, 1.0, 1.0, 1.0, 1.0, 1.0, 1.0, 1.0, 1.0, 1.0, 1.0, 1.0, 1.0, 1.0, 1.0, 1.0, 1.0, 1.0, 1.0, 1.0, 1.0, 1.0, 1.0, 1.0, 1.0, 1.0, 1.0, 1.0, 1.0, 1.0, 1.0, 1.0, 1.0, 1.0, 1.0, 1.0, 1.0, 1.0, 1.0, 1.0, 1.0, 1.0, 1.0, 1.0, 1.0, 1.0, 1.0, 1.0, 1.0, 1.0, 1.0, 1.0, 1.0, 1.0, 1.0, 1.0, 1.0, 1.0, 1.0, 1.0, 1.0, 1.0, 1.0, 1.0, 1.0, 1.0, 1.0, 1.0, 1.0, 1.0, 1.0, 1.0, 1.0, 1.0, 1.0, 1.0, 1.0, 1.0, 1.0, 1.0, 1.0, 1.0, 1.0, 1.0, 1.0, 1.0, 1.0, 1.0, 1.0, 1.0, 1.0, 1.0, 1.0, 1.0, 1.0, 1.0, 1.0, 1.0, 1.0, 1.0, 1.0, 1.0, 1.0, 1.0, 1.0, 1.0, 1.0, 1.0, 1.0, 1.0, 1.0, 1.0, 1.0, 1.0, 1.0, 1.0, 1.0, 1.0, 1.0, 1.0, 1.0, 1.0, 1.0, 1.0, 1.0, 1.0, 1.0, 1.0, 1.0, 1.0, 1.0, 1.0, 1.0, 1.0, 1.0, 1.0, 1.0, 1.0, 1.0, 1.0, 1.0, 1.0, 1.0, 1.0, 1.0, 1.0, 1.0, 1.0, 1.0, 1.0, 1.0, 1.0, 1.0, 1.0, 1.0, 1.0, 1.0, 1.0, 1.0, 1.0, 1.0, 1.0, 1.0, 1.0, 1.0, 1.0, 1.0, 1.0, 1.0, 1.0, 1.0, 1.0, 1.0, 1.0, 1.0, 1.0, 1.0, 1.0, 1.0, 1.0, 1.0, 1.0, 1.0, 1.0, 1.0, 1.0, 1.0, 1.0, 1.0, 1.0, 1.0, 1.0, 1.0, 1.0, 1.0, 1.0, 1.0, 1.0, 1.0, 1.0, 1.0, 1.0, 1.0, 1.0, 1.0, 1.0, 1.0, 1.0, 1.0, 1.0, 1.0, 1.0, 1.0, 1.0, 1.0, 1.0, 1.0, 1.0, 1.0, 1.0, 1.0, 1.0, 1.0, 1.0, 1.0, 1.0, 1.0, 1.0, 1.0, 1.0, 1.0, 1.0, 1.0, 1.0, 1.0, 1.0, 1.0, 1.0, 1.0, 1.0, 1.0, 1.0, 1.0, 1.0, 1.0, 1.0, 1.0, 1.0, 1.0, 1.0, 1.0, 1.0, 1.0, 1.0, 1.0, 1.0, 1.0, 1.0, 1.0, 1.0, 1.0, 1.0, 1.0, 1.0, 1.0, 1.0, 1.0, 1.0, 1.0, 1.0, 1.0, 1.0, 1.0, 1.0, 1.0, 1.0, 1.0, 1.0, 1.0, 1.0, 1.0, 1.0, 1.0, 1.0, 1.0, 1.0, 1.0, 1.0, 1.0, 1.0, 1.0, 1.0, 1.0, 1.0, 1.0, 1.0, 1.0, 1.0, 1.0, 1.0, 1.0, 1.0, 1.0, 1.0, 1.0, 1.0, 1.0, 1.0, 1.0, 1.0, 1.0, 1.0, 1.0, 1.0, 1.0, 1.0, 1.0, 1.0, 1.0, 1.0, 1.0, 1.0, 1.0, 1.0, 1.0, 1.0, 1.0, 1.0, 1.0, 1.0, 1.0, 1.0, 1.0, 1.0, 1.0, 1.0, 1.0, 1.0, 1.0, 1.0, 1.0, 1.0, 1.0, 1.0, 1.0, 1.0, 1.0, 1.0, 1.0, 1.0, 1.0, 1.0, 1.0, 1.0, 1.0, 1.0, 1.0, 1.0, 1.0, 1.0, 1.0, 1.0, 1.0, 1.0, 1.0, 1.0, 1.0, 1.0, 1.0, 1.0, 1.0, 1.0, 1.0, 1.0, 1.0, 1.0, 1.0, 1.0, 1.0, 1.0, 1.0, 1.0, 1.0, 1.0, 1.0, 1.0, 1.0, 1.0, 1.0, 1.0, 1.0, 1.0, 1.0, 1.0, 1.0, 1.0, 1.0, 1.0, 1.0, 1.0, 1.0, 1.0, 1.0, 1.0, 1.0, 1.0, 1.0, 1.0, 1.0, 1.0, 1.0, 1.0, 1.0, 1.0, 1.0, 1.0, 1.0, 1.0, 1.0, 1.0, 1.0, 1.0, 1.0, 1.0, 1.0, 1.0, 1.0, 1.0, 1.0, 1.0, 1.0, 1.0, 1.0, 1.0, 1.0, 1.0, 1.0, 1.0, 1.0, 1.0, 1.0, 1.0, 1.0, 1.0, 1.0, 1.0, 1.0, 1.0, 1.0, 1.0, 1.0, 1.0, 1.0, 1.0, 1.0, 1.0, 1.0, 1.0, 1.0, 1.0, 1.0, 1.0, 1.0, 1.0, 1.0, 1.0, 1.0, 1.0, 1.0, 1.0, 1.0, 1.0, 1.0, 1.0, 1.0, 1.0, 1.0, 1.0, 1.0, 1.0, 1.0, 1.0, 1.0, 1.0, 1.0, 1.0, 1.0, 1.0, 1.0, 1.0, 1.0, 1.0, 1.0, 1.0, 1.0, 1.0, 1.0, 1.0, 1.0, 1.0, 1.0, 1.0, 1.0, 1.0, 1.0, 1.0, 1.0, 1.0, 1.0, 1.0, 1.0, 1.0, 1.0, 1.0, 1.0, 1.0, 1.0, 1.0, 1.0, 1.0, 1.0, 1.0, 1.0, 1.0, 1.0, 1.0, 1.0, 1.0, 1.0, 1.0, 1.0, 1.0, 1.0, 1.0, 1.0, 1.0, 1.0, 1.0, 1.0, 1.0, 1.0, 1.0, 1.0, 1.0, 1.0, 1.0, 1.0, 1.0, 1.0, 1.0, 1.0, 1.0, 1.0, 1.0, 1.0, 1.0, 1.0, 1.0, 1.0, 1.0, 1.0, 1.0, 1.0, 1.0, 1.0, 1.0, 1.0, 1.0, 1.0, 1.0, 1.0, 1.0, 1.0, 1.0, 1.0, 1.0, 1.0, 1.0, 1.0, 1.0, 1.0, 1.0, 1.0, 1.0, 1.0, 1.0, 1.0, 1.0, 1.0, 1.0, 1.0, 1.0, 1.0, 1.0, 1.0, 1.0, 1.0, 1.0, 1.0, 1.0, 1.0, 1.0, 1.0, 1.0, 1.0, 1.0, 1.0, 1.0, 1.0, 1.0, 1.0, 1.0, 1.0, 1.0, 1.0, 1.0, 1.0, 1.0, 1.0, 1.0, 1.0, 1.0, 1.0, 1.0, 1.0, 1.0, 1.0, 1.0, 1.0, 1.0, 1.0, 1.0, 1.0, 1.0, 1.0, 1.0, 1.0, 1.0, 1.0, 1.0, 1.0, 1.0, 1.0, 1.0, 1.0, 1.0, 1.0, 1.0, 1.0, 1.0, 1.0, 1.0, 1.0, 1.0, 1.0, 1.0, 1.0, 1.0, 1.0, 1.0, 1.0, 1.0, 1.0, 1.0, 1.0, 1.0, 1.0, 1.0, 1.0, 1.0, 1.0, 1.0, 1.0, 1.0, 1.0, 1.0, 1.0, 1.0, 1.0, 1.0, 1.0, 1.0, 1.0, 1.0, 1.0, 1.0, 1.0, 1.0, 1.0, 1.0, 1.0, 1.0, 1.0, 1.0, 1.0, 1.0, 1.0, 1.0, 1.0, 1.0, 1.0, 1.0, 1.0, 1.0, 1.0, 1.0, 1.0, 1.0, 1.0, 1.0, 1.0, 1.0, 1.0, 1.0, 1.0, 1.0, 1.0, 1.0, 1.0, 1.0, 1.0, 1.0, 1.0, 1.0, 1.0, 1.0, 1.0, 1.0, 1.0, 1.0, 1.0, 1.0, 1.0, 1.0, 1.0, 1.0, 1.0, 1.0, 1.0, 1.0, 1.0, 1.0, 1.0, 1.0, 1.0, 1.0, 1.0, 1.0, 1.0, 1.0, 1.0, 1.0, 1.0, 1.0, 1.0, 1.0, 1.0, 1.0, 1.0, 1.0, 1.0, 1.0, 1.0, 1.0, 1.0, 1.0, 1.0, 1.0, 1.0, 1.0, 1.0, 1.0, 1.0, 1.0, 1.0, 1.0, 1.0, 1.0, 1.0, 1.0, 1.0, 1.0, 1.0, 1.0, 1.0, 1.0, 1.0, 1.0, 1.0, 1.0, 1.0, 1.0, 1.0, 1.0, 1.0, 1.0, 1.0, 1.0, 1.0, 1.0, 1.0, 1.0, 1.0, 1.0, 1.0, 1.0, 1.0, 1.0, 1.0, 1.0, 1.0, 1.0, 1.0, 1.0, 1.0, 1.0, 1.0, 1.0, 1.0, 1.0, 1.0, 1.0, 1.0, 1.0, 1.0, 1.0, 1.0, 1.0, 1.0, 1.0, 1.0, 1.0, 1.0, 1.0, 1.0, 1.0, 1.0, 1.0, 1.0, 1.0, 1.0, 1.0, 1.0, 1.0, 1.0, 1.0, 1.0, 1.0, 1.0, 1.0, 1.0, 1.0, 1.0, 1.0, 1.0, 1.0, 1.0, 1.0, 1.0, 1.0, 1.0, 1.0, 1.0, 1.0, 1.0, 1.0, 1.0, 1.0, 1.0, 1.0, 1.0, 1.0, 1.0, 1.0, 1.0, 1.0, 1.0, 1.0, 1.0, 1.0, 1.0, 1.0, 1.0, 1.0, 1.0, 1.0, 1.0, 1.0, 1.0, 1.0, 1.0, 1.0, 1.0, 1.0, 1.0, 1.0, 1.0, 1.0, 1.0, 1.0, 1.0, 1.0, 1.0, 1.0, 1.0, 1.0, 1.0, 1.0, 1.0, 1.0, 1.0, 1.0, 1.0, 1.0, 1.0, 1.0, 1.0, 1.0, 1.0, 1.0, 1.0, 1.0, 1.0, 1.0, 1.0, 1.0, 1.0, 1.0, 1.0, 1.0, 1.0, 1.0, 1.0, 1.0, 1.0, 1.0, 1.0, 1.0, 1.0, 1.0, 1.0, 1.0, 1.0, 1.0, 1.0, 1.0, 1.0, 1.0, 1.0, 1.0, 1.0, 1.0, 1.0, 1.0, 1.0, 1.0, 1.0, 1.0, 1.0, 1.0, 1.0, 1.0, 1.0, 1.0, 1.0, 1.0, 1.0, 1.0, 1.0, 1.0, 1.0, 1.0, 1.0, 1.0, 1.0, 1.0, 1.0, 1.0, 1.0, 1.0, 1.0, 1.0, 1.0, 1.0, 1.0, 1.0, 1.0, 1.0, 1.0, 1.0, 1.0, 1.0, 1.0, 1.0, 1.0, 1.0, 1.0, 1.0, 1.0, 1.0, 1.0, 1.0, 1.0, 1.0, 1.0, 1.0, 1.0, 1.0, 1.0, 1.0, 1.0, 1.0, 1.0, 1.0, 1.0, 1.0, 1.0, 1.0, 1.0, 1.0, 1.0, 1.0, 1.0, 1.0, 1.0, 1.0, 1.0, 1.0, 1.0, 1.0, 1.0, 1.0, 1.0, 1.0, 1.0, 1.0, 1.0, 1.0, 1.0, 1.0, 1.0, 1.0, 1.0, 1.0, 1.0, 1.0, 1.0, 1.0, 1.0, 1.0, 1.0, 1.0, 1.0, 1.0, 1.0, 1.0, 1.0, 1.0, 1.0, 1.0, 1.0, 1.0, 1.0, 1.0, 1.0, 1.0, 1.0, 1.0, 1.0, 1.0, 1.0, 1.0, 1.0, 1.0, 1.0, 1.0, 1.0, 1.0, 1.0, 1.0, 1.0, 1.0, 1.0, 1.0, 1.0, 1.0, 1.0, 1.0, 1.0, 1.0, 1.0, 1.0, 1.0, 1.0, 1.0, 1.0, 1.0, 1.0, 1.0, 1.0, 1.0, 1.0, 1.0, 1.0, 1.0, 1.0, 1.0, 1.0, 1.0, 1.0, 1.0, 1.0, 1.0, 1.0, 1.0, 1.0, 1.0, 1.0, 1.0, 1.0, 1.0, 1.0, 1.0, 1.0, 1.0, 1.0, 1.0, 1.0, 1.0, 1.0, 1.0, 1.0, 1.0, 1.0, 1.0, 1.0, 1.0, 1.0, 1.0, 1.0, 1.0, 1.0, 1.0, 1.0, 1.0, 1.0, 1.0, 1.0, 1.0, 1.0, 1.0, 1.0, 1.0, 1.0, 1.0, 1.0, 1.0, 1.0, 1.0, 1.0, 1.0, 1.0, 1.0, 1.0, 1.0, 1.0, 1.0, 1.0, 1.0, 1.0, 1.0, 1.0, 1.0, 1.0, 1.0, 1.0, 1.0, 1.0, 1.0, 1.0, 1.0, 1.0, 1.0, 1.0, 1.0, 1.0, 1.0, 1.0, 1.0, 1.0, 1.0, 1.0, 1.0, 1.0, 1.0, 1.0, 1.0, 1.0, 1.0, 1.0, 1.0, 1.0, 1.0, 1.0, 1.0, 1.0, 1.0, 1.0, 1.0, 1.0, 1.0, 1.0, 1.0, 1.0, 1.0, 1.0, 1.0, 1.0, 1.0, 1.0, 1.0, 1.0, 1.0, 1.0, 1.0, 1.0, 1.0, 1.0, 1.0, 1.0, 1.0, 1.0, 1.0, 1.0, 1.0, 1.0, 1.0, 1.0, 1.0, 1.0, 1.0, 1.0, 1.0, 1.0, 1.0, 1.0, 1.0, 1.0, 1.0, 1.0, 1.0, 1.0, 1.0, 1.0, 1.0, 1.0, 1.0, 1.0, 1.0, 1.0, 1.0, 1.0, 1.0, 1.0, 1.0, 1.0, 1.0, 1.0, 1.0, 1.0, 1.0, 1.0, 1.0, 1.0, 1.0, 1.0, 1.0, 1.0, 1.0, 1.0, 1.0, 1.0, 1.0, 1.0, 1.0, 1.0, 1.0, 1.0, 1.0, 1.0, 1.0, 1.0, 1.0, 1.0, 1.0, 1.0, 1.0, 1.0, 1.0, 1.0, 1.0, 1.0, 1.0, 1.0, 1.0, 1.0, 1.0, 1.0, 1.0, 1.0, 1.0, 1.0, 1.0, 1.0, 1.0, 1.0, 1.0, 1.0, 1.0, 1.0, 1.0, 1.0, 1.0, 1.0, 1.0, 1.0, 1.0, 1.0, 1.0, 1.0, 1.0, 1.0, 1.0, 1.0, 1.0, 1.0, 1.0, 1.0, 1.0, 1.0, 1.0, 1.0, 1.0, 1.0, 1.0, 1.0, 1.0, 1.0, 1.0, 1.0, 1.0, 1.0, 1.0, 1.0, 1.0, 1.0, 1.0, 1.0, 1.0, 1.0, 1.0, 1.0, 1.0, 1.0, 1.0, 1.0, 1.0, 1.0, 1.0, 1.0, 1.0, 1.0, 1.0, 1.0, 1.0, 1.0, 1.0, 1.0, 1.0, 1.0, 1.0, 1.0, 1.0, 1.0, 1.0, 1.0, 1.0, 1.0, 1.0, 1.0, 1.0, 1.0, 1.0, 1.0, 1.0, 1.0, 1.0, 1.0, 1.0, 1.0, 1.0, 1.0, 1.0, 1.0, 1.0, 1.0, 1.0, 1.0, 1.0, 1.0, 1.0, 1.0, 1.0, 1.0, 1.0, 1.0, 1.0, 1.0, 1.0, 1.0, 1.0, 1.0, 1.0, 1.0, 1.0, 1.0, 1.0, 1.0, 1.0, 1.0, 1.0, 1.0, 1.0, 1.0, 1.0, 1.0, 1.0, 1.0, 1.0, 1.0, 1.0, 1.0, 1.0, 1.0, 1.0, 1.0, 1.0, 1.0, 1.0, 1.0, 1.0, 1.0, 1.0, 1.0, 1.0, 1.0, 1.0, 1.0, 1.0, 1.0, 1.0, 1.0, 1.0, 1.0, 1.0, 1.0, 1.0, 1.0, 1.0, 1.0, 1.0, 1.0, 1.0, 1.0, 1.0, 1.0, 1.0, 1.0, 1.0, 1.0, 1.0, 1.0, 1.0, 1.0, 1.0, 1.0, 1.0, 1.0, 1.0, 1.0, 1.0, 1.0, 1.0, 1.0, 1.0, 1.0, 1.0, 1.0, 1.0, 1.0, 1.0, 1.0, 1.0, 1.0, 1.0, 1.0, 1.0, 1.0, 1.0, 1.0, 1.0, 1.0, 1.0, 1.0, 1.0, 1.0, 1.0, 1.0, 1.0, 1.0, 1.0, 1.0, 1.0, 1.0, 1.0, 1.0, 1.0, 1.0, 1.0, 1.0, 1.0, 1.0, 1.0, 1.0, 1.0, 1.0, 1.0, 1.0, 1.0, 1.0, 1.0, 1.0, 1.0, 1.0, 1.0, 1.0, 1.0, 1.0, 1.0, 1.0, 1.0, 1.0, 1.0, 1.0, 1.0, 1.0, 1.0, 1.0, 1.0, 1.0, 1.0, 1.0, 1.0, 1.0, 1.0, 1.0, 1.0, 1.0, 1.0, 1.0, 1.0, 1.0, 1.0, 1.0, 1.0, 1.0, 1.0, 1.0, 1.0, 1.0, 1.0, 1.0, 1.0, 1.0, 1.0, 1.0, 1.0, 1.0, 1.0, 1.0, 1.0, 1.0, 1.0, 1.0, 1.0, 1.0, 1.0, 1.0, 1.0, 1.0, 1.0, 1.0, 1.0, 1.0, 1.0, 1.0, 1.0, 1.0, 1.0, 1.0, 1.0, 1.0, 1.0, 1.0, 1.0, 1.0, 1.0, 1.0, 1.0, 1.0, 1.0, 1.0, 1.0, 1.0, 1.0, 1.0, 1.0, 1.0, 1.0, 1.0, 1.0, 1.0, 1.0, 1.0, 1.0, 1.0, 1.0, 1.0, 1.0, 1.0, 1.0, 1.0, 1.0, 1.0, 1.0, 1.0, 1.0, 1.0, 1.0, 1.0, 1.0, 1.0, 1.0, 1.0, 1.0, 1.0, 1.0, 1.0, 1.0, 1.0, 1.0, 1.0, 1.0, 1.0, 1.0, 1.0, 1.0, 1.0, 1.0, 1.0, 1.0, 1.0, 1.0, 1.0, 1.0, 1.0, 1.0, 1.0, 1.0, 1.0, 1.0, 1.0, 1.0, 1.0, 1.0, 1.0, 1.0, 1.0, 1.0, 1.0, 1.0, 1.0, 1.0, 1.0, 1.0, 1.0, 1.0, 1.0, 1.0, 1.0, 1.0, 1.0, 1.0, 1.0, 1.0, 1.0, 1.0, 1.0, 1.0, 1.0, 1.0, 1.0, 1.0, 1.0, 1.0, 1.0, 1.0, 1.0, 1.0, 1.0, 1.0, 1.0, 1.0, 1.0, 1.0, 1.0, 1.0, 1.0, 1.0, 1.0, 1.0, 1.0, 1.0, 1.0, 1.0, 1.0, 1.0, 1.0, 1.0, 1.0, 1.0, 1.0, 1.0, 1.0, 1.0, 1.0, 1.0, 1.0, 1.0, 1.0, 1.0, 1.0, 1.0, 1.0, 1.0, 1.0, 1.0, 1.0, 1.0, 1.0, 1.0, 1.0, 1.0, 1.0, 1.0, 1.0, 1.0, 1.0, 1.0, 1.0, 1.0, 1.0, 1.0, 1.0, 1.0, 1.0, 1.0, 1.0, 1.0, 1.0, 1.0, 1.0, 1.0, 1.0, 1.0, 1.0, 1.0, 1.0, 1.0, 1.0, 1.0, 1.0, 1.0, 1.0, 1.0, 1.0, 1.0, 1.0, 1.0, 1.0, 1.0, 1.0, 1.0, 1.0, 1.0, 1.0, 1.0, 1.0, 1.0, 1.0, 1.0, 1.0, 1.0, 1.0, 1.0, 1.0, 1.0, 1.0, 1.0, 1.0, 1.0, 1.0, 1.0, 1.0, 1.0, 1.0, 1.0, 1.0, 1.0, 1.0, 1.0, 1.0, 1.0, 1.0, 1.0, 1.0, 1.0, 1.0, 1.0, 1.0, 1.0, 1.0, 1.0, 1.0, 1.0, 1.0, 1.0, 1.0, 1.0, 1.0, 1.0, 1.0, 1.0, 1.0, 1.0, 1.0, 1.0, 1.0, 1.0, 1.0, 1.0, 1.0, 1.0, 1.0, 1.0, 1.0, 1.0, 1.0, 1.0, 1.0, 1.0, 1.0, 1.0, 1.0, 1.0, 1.0, 1.0, 1.0, 1.0, 1.0, 1.0, 1.0, 1.0, 1.0, 1.0, 1.0, 1.0, 1.0, 1.0, 1.0, 1.0, 1.0, 1.0, 1.0, 1.0, 1.0, 1.0, 1.0, 1.0, 1.0, 1.0, 1.0, 1.0, 1.0, 1.0, 1.0, 1.0, 1.0, 1.0, 1.0, 1.0, 1.0, 1.0, 1.0, 1.0, 1.0, 1.0, 1.0, 1.0, 1.0, 1.0, 1.0, 1.0, 1.0, 1.0, 1.0, 1.0, 1.0, 1.0, 1.0, 1.0, 1.0, 1.0, 1.0, 1.0, 1.0, 1.0, 1.0, 1.0, 1.0, 1.0, 1.0, 1.0, 1.0, 1.0, 1.0, 1.0, 1.0, 1.0, 1.0, 1.0, 1.0, 1.0, 1.0, 1.0, 1.0, 1.0, 1.0, 1.0, 1.0, 1.0, 1.0, 1.0, 1.0, 1.0, 1.0, 1.0, 1.0, 1.0, 1.0, 1.0, 1.0, 1.0, 1.0, 1.0, 1.0, 1.0, 1.0, 1.0, 1.0, 1.0, 1.0, 1.0, 1.0, 1.0, 1.0, 1.0, 1.0, 1.0, 1.0, 1.0, 1.0, 1.0, 1.0, 1.0, 1.0, 1.0, 1.0, 1.0, 1.0, 1.0, 1.0, 1.0, 1.0, 1.0, 1.0, 1.0, 1.0, 1.0, 1.0, 1.0, 1.0, 1.0, 1.0, 1.0, 1.0, 1.0, 1.0, 1.0, 1.0, 1.0, 1.0, 1.0, 1.0, 1.0, 1.0, 1.0, 1.0, 1.0, 1.0, 1.0, 1.0, 1.0, 1.0, 1.0, 1.0, 1.0, 1.0, 1.0, 1.0, 1.0, 1.0, 1.0, 1.0, 1.0, 1.0, 1.0, 1.0, 1.0, 1.0, 1.0, 1.0, 1.0, 1.0, 1.0, 1.0, 1.0, 1.0, 1.0, 1.0, 1.0, 1.0, 1.0, 1.0, 1.0, 1.0, 1.0, 1.0, 1.0, 1.0, 1.0, 1.0, 1.0, 1.0, 1.0, 1.0, 1.0, 1.0, 1.0, 1.0, 1.0, 1.0, 1.0, 1.0, 1.0, 1.0, 1.0, 1.0, 1.0, 1.0, 1.0, 1.0, 1.0, 1.0, 1.0, 1.0, 1.0, 1.0, 1.0, 1.0, 1.0, 1.0, 1.0, 1.0, 1.0, 1.0, 1.0, 1.0, 1.0, 1.0, 1.0, 1.0, 1.0, 1.0, 1.0, 1.0, 1.0, 1.0, 1.0, 1.0, 1.0, 1.0, 1.0, 1.0, 1.0, 1.0, 1.0, 1.0, 1.0, 1.0, 1.0, 1.0, 1.0, 1.0, 1.0, 1.0, 1.0, 1.0, 1.0, 1.0, 1.0, 1.0, 1.0, 1.0, 1.0, 1.0, 1.0, 1.0, 1.0, 1.0, 1.0, 1.0, 1.0, 1.0, 1.0, 1.0, 1.0, 1.0, 1.0, 1.0, 1.0, 1.0, 1.0, 1.0, 1.0, 1.0, 1.0, 1.0, 1.0, 1.0, 1.0, 1.0, 1.0, 1.0, 1.0, 1.0, 1.0, 1.0, 1.0, 1.0, 1.0, 1.0, 1.0, 1.0, 1.0, 1.0, 1.0, 1.0, 1.0, 1.0, 1.0, 1.0, 1.0, 1.0, 1.0, 1.0, 1.0, 1.0, 1.0, 1.0, 1.0, 1.0, 1.0, 1.0, 1.0, 1.0, 1.0, 1.0, 1.0, 1.0, 1.0, 1.0, 1.0, 1.0, 1.0, 1.0, 1.0, 1.0, 1.0, 1.0, 1.0, 1.0, 1.0, 1.0, 1.0, 1.0, 1.0, 1.0, 1.0, 1.0, 1.0, 1.0, 1.0, 1.0, 1.0, 1.0, 1.0, 1.0, 1.0, 1.0, 1.0, 1.0, 1.0, 1.0, 1.0, 1.0, 1.0, 1.0, 1.0, 1.0, 1.0, 1.0, 1.0, 1.0, 1.0, 1.0, 1.0, 1.0, 1.0, 1.0, 1.0, 1.0, 1.0, 1.0, 1.0, 1.0, 1.0, 1.0, 1.0, 1.0, 1.0, 1.0, 1.0, 1.0, 1.0, 1.0, 1.0, 1.0, 1.0, 1.0, 1.0, 1.0, 1.0, 1.0, 1.0, 1.0, 1.0, 1.0, 1.0, 1.0, 1.0, 1.0, 1.0, 1.0, 1.0, 1.0, 1.0, 1.0, 1.0, 1.0, 1.0, 1.0, 1.0, 1.0, 1.0, 1.0, 1.0, 1.0, 1.0, 1.0, 1.0, 1.0, 1.0, 1.0, 1.0, 1.0, 1.0, 1.0, 1.0, 1.0, 1.0, 1.0, 1.0, 1.0, 1.0, 1.0, 1.0, 1.0, 1.0, 1.0, 1.0, 1.0, 1.0, 1.0, 1.0, 1.0, 1.0, 1.0, 1.0, 1.0, 1.0, 1.0, 1.0, 1.0, 1.0, 1.0, 1.0, 1.0, 1.0, 1.0, 1.0, 1.0, 1.0, 1.0, 1.0, 1.0, 1.0, 1.0, 1.0, 1.0, 1.0, 1.0, 1.0, 1.0, 1.0, 1.0, 1.0, 1.0, 1.0, 1.0, 1.0, 1.0, 1.0, 1.0, 1.0, 1.0, 1.0, 1.0, 1.0, 1.0, 1.0, 1.0, 1.0, 1.0, 1.0, 1.0, 1.0, 1.0, 1.0, 1.0, 1.0, 1.0, 1.0, 1.0, 1.0, 1.0, 1.0, 1.0, 1.0, 1.0, 1.0, 1.0, 1.0, 1.0, 1.0, 1.0, 1.0, 1.0, 1.0, 1.0, 1.0, 1.0, 1.0, 1.0, 1.0, 1.0, 1.0, 1.0, 1.0, 1.0, 1.0, 1.0, 1.0, 1.0, 1.0, 1.0, 1.0, 1.0, 1.0, 1.0, 1.0, 1.0, 1.0, 1.0, 1.0, 1.0, 1.0, 1.0, 1.0, 1.0, 1.0, 1.0, 1.0, 1.0, 1.0, 1.0, 1.0, 1.0, 1.0, 1.0, 1.0, 1.0, 1.0, 1.0, 1.0, 1.0, 1.0, 1.0, 1.0, 1.0, 1.0, 1.0, 1.0, 1.0, 1.0, 1.0, 1.0, 1.0, 1.0, 1.0, 1.0, 1.0, 1.0, 1.0, 1.0, 1.0, 1.0, 1.0, 1.0, 1.0, 1.0, 1.0, 1.0, 1.0, 1.0, 1.0, 1.0, 1.0, 1.0, 1.0, 1.0, 1.0, 1.0, 1.0, 1.0, 1.0, 1.0, 1.0, 1.0, 1.0, 1.0, 1.0, 1.0, 1.0, 1.0, 1.0, 1.0, 1.0, 1.0, 1.0, 1.0, 1.0, 1.0, 1.0, 1.0, 1.0, 1.0, 1.0, 1.0, 1.0, 1.0, 1.0, 1.0, 1.0, 1.0, 1.0, 1.0, 1.0, 1.0, 1.0, 1.0, 1.0, 1.0, 1.0, 1.0, 1.0, 1.0, 1.0, 1.0, 1.0, 1.0, 1.0, 1.0, 1.0, 1.0, 1.0, 1.0, 1.0, 1.0, 1.0, 1.0, 1.0, 1.0, 1.0, 1.0, 1.0, 1.0, 1.0, 1.0, 1.0, 1.0, 1.0, 1.0, 1.0, 1.0, 1.0, 1.0, 1.0, 1.0, 1.0, 1.0, 1.0, 1.0, 1.0, 1.0, 1.0, 1.0, 1.0, 1.0, 1.0, 1.0, 1.0, 1.0, 1.0, 1.0, 1.0, 1.0, 1.0, 1.0, 1.0, 1.0, 1.0, 1.0, 1.0, 1.0, 1.0, 1.0, 1.0, 1.0, 1.0, 1.0, 1.0, 1.0, 1.0, 1.0, 1.0, 1.0, 1.0, 1.0, 1.0, 1.0, 1.0, 1.0, 1.0, 1.0, 1.0, 1.0, 1.0, 1.0, 1.0, 1.0, 1.0, 1.0, 1.0, 1.0, 1.0, 1.0, 1.0, 1.0, 1.0, 1.0, 1.0, 1.0, 1.0, 1.0, 1.0, 1.0, 1.0, 1.0, 1.0, 1.0, 1.0, 1.0, 1.0, 1.0, 1.0, 1.0, 1.0, 1.0, 1.0, 1.0, 1.0, 1.0, 1.0, 1.0, 1.0, 1.0, 1.0, 1.0, 1.0, 1.0, 1.0, 1.0, 1.0, 1.0, 1.0, 1.0, 1.0, 1.0, 1.0, 1.0, 1.0, 1.0, 1.0, 1.0, 1.0, 1.0, 1.0, 1.0, 1.0, 1.0, 1.0, 1.0, 1.0, 1.0, 1.0, 1.0, 1.0, 1.0, 1.0, 1.0, 1.0, 1.0, 1.0, 1.0, 1.0, 1.0, 1.0, 1.0, 1.0, 1.0, 1.0, 1.0, 1.0, 1.0, 1.0, 1.0, 1.0, 1.0, 1.0, 1.0, 1.0, 1.0, 1.0, 1.0, 1.0, 1.0, 1.0, 1.0, 1.0, 1.0, 1.0, 1.0, 1.0, 1.0, 1.0, 1.0, 1.0, 1.0, 1.0, 1.0, 1.0, 1.0, 1.0, 1.0, 1.0, 1.0, 1.0, 1.0, 1.0, 1.0, 1.0, 1.0, 1.0, 1.0, 1.0, 1.0, 1.0, 1.0, 1.0, 1.0, 1.0, 1.0, 1.0, 1.0, 1.0, 1.0, 1.0, 1.0, 1.0, 1.0, 1.0, 1.0, 1.0, 1.0, 1.0, 1.0, 1.0, 1.0, 1.0, 1.0, 1.0, 1.0, 1.0, 1.0, 1.0, 1.0, 1.0, 1.0, 1.0, 1.0, 1.0, 1.0, 1.0, 1.0, 1.0, 1.0, 1.0, 1.0, 1.0, 1.0, 1.0, 1.0, 1.0, 1.0, 1.0, 1.0, 1.0, 1.0, 1.0, 1.0, 1.0, 1.0, 1.0, 1.0, 1.0, 1.0, 1.0, 1.0, 1.0, 1.0, 1.0, 1.0, 1.0, 1.0, 1.0, 1.0, 1.0, 1.0, 1.0, 1.0, 1.0, 1.0, 1.0, 1.0, 1.0, 1.0, 1.0, 1.0, 1.0, 1.0, 1.0, 1.0, 1.0, 1.0, 1.0, 1.0, 1.0, 1.0, 1.0, 1.0, 1.0, 1.0, 1.0, 1.0, 1.0, 1.0, 1.0, 1.0, 1.0, 1.0, 1.0, 1.0, 1.0, 1.0, 1.0, 1.0, 1.0, 1.0, 1.0, 1.0, 1.0, 1.0, 1.0, 1.0, 1.0, 1.0, 1.0, 1.0, 1.0, 1.0, 1.0, 1.0, 1.0, 1.0, 1.0, 1.0, 1.0, 1.0, 1.0, 1.0, 1.0, 1.0, 1.0, 1.0, 1.0, 1.0, 1.0, 1.0, 1.0, 1.0, 1.0, 1.0, 1.0, 1.0, 1.0, 1.0, 1.0, 1.0, 1.0, 1.0, 1.0, 1.0, 1.0, 1.0, 1.0, 1.0, 1.0, 1.0, 1.0, 1.0, 1.0, 1.0, 1.0, 1.0, 1.0, 1.0, 1.0, 1.0, 1.0, 1.0, 1.0, 1.0, 1.0, 1.0, 1.0, 1.0, 1.0, 1.0, 1.0, 1.0, 1.0, 1.0, 1.0, 1.0, 1.0, 1.0, 1.0, 1.0, 1.0, 1.0, 1.0, 1.0, 1.0, 1.0, 1.0, 1.0, 1.0, 1.0, 1.0, 1.0, 1.0, 1.0, 1.0, 1.0, 1.0, 1.0, 1.0, 1.0, 1.0, 1.0, 1.0, 1.0, 1.0, 1.0, 1.0, 1.0, 1.0, 1.0, 1.0, 1.0, 1.0, 1.0, 1.0, 1.0, 1.0, 1.0, 1.0, 1.0, 1.0, 1.0, 1.0, 1.0, 1.0, 1.0, 1.0, 1.0, 1.0, 1.0, 1.0, 1.0, 1.0, 1.0, 1.0, 1.0, 1.0, 1.0, 1.0, 1.0, 1.0, 1.0, 1.0, 1.0, 1.0, 1.0, 1.0, 1.0, 1.0, 1.0, 1.0, 1.0, 1.0, 1.0, 1.0, 1.0, 1.0, 1.0, 1.0, 1.0, 1.0, 1.0, 1.0, 1.0, 1.0, 1.0, 1.0, 1.0, 1.0, 1.0, 1.0, 1.0, 1.0, 1.0, 1.0, 1.0, 1.0, 1.0, 1.0, 1.0, 1.0, 1.0, 1.0, 1.0, 1.0, 1.0, 1.0, 1.0, 1.0, 1.0, 1.0, 1.0, 1.0, 1.0, 1.0, 1.0, 1.0, 1.0, 1.0, 1.0, 1.0, 1.0, 1.0, 1.0, 1.0, 1.0, 1.0, 1.0, 1.0, 1.0, 1.0, 1.0, 1.0, 1.0, 1.0, 1.0, 1.0, 1.0, 1.0, 1.0, 1.0, 1.0, 1.0, 1.0, 1.0, 1.0, 1.0, 1.0, 1.0, 1.0, 1.0, 1.0, 1.0, 1.0, 1.0, 1.0, 1.0, 1.0, 1.0, 1.0, 1.0, 1.0, 1.0, 1.0, 1.0, 1.0, 1.0, 1.0, 1.0, 1.0, 1.0, 1.0, 1.0, 1.0, 1.0, 1.0, 1.0, 1.0, 1.0, 1.0, 1.0, 1.0, 1.0, 1.0, 1.0, 1.0, 1.0, 1.0, 1.0, 1.0, 1.0, 1.0, 1.0, 1.0, 1.0, 1.0, 1.0, 1.0, 1.0, 1.0, 1.0, 1.0, 1.0, 1.0, 1.0, 1.0, 1.0, 1.0, 1.0, 1.0, 1.0, 1.0, 1.0, 1.0, 1.0, 1.0, 1.0, 1.0, 1.0, 1.0, 1.0, 1.0, 1.0, 1.0, 1.0, 1.0, 1.0, 1.0, 1.0, 1.0, 1.0, 1.0, 1.0, 1.0, 1.0, 1.0, 1.0, 1.0, 1.0, 1.0, 1.0, 1.0, 1.0, 1.0, 1.0, 1.0, 1.0, 1.0, 1.0, 1.0, 1.0, 1.0, 1.0, 1.0, 1.0, 1.0, 1.0, 1.0, 1.0, 1.0, 1.0, 1.0, 1.0, 1.0, 1.0, 1.0, 1.0, 1.0, 1.0, 1.0, 1.0, 1.0, 1.0, 1.0, 1.0, 1.0, 1.0, 1.0, 1.0, 1.0, 1.0, 1.0, 1.0, 1.0, 1.0, 1.0, 1.0, 1.0, 1.0, 1.0, 1.0, 1.0, 1.0, 1.0, 1.0, 1.0, 1.0, 1.0, 1.0, 1.0, 1.0, 1.0, 1.0, 1.0, 1.0, 1.0, 1.0, 1.0, 1.0, 1.0, 1.0, 1.0, 1.0, 1.0, 1.0, 1.0, 1.0, 1.0, 1.0, 1.0, 1.0, 1.0, 1.0, 1.0, 1.0, 1.0, 1.0, 1.0, 1.0, 1.0, 1.0, 1.0, 1.0, 1.0, 1.0, 1.0, 1.0, 1.0, 1.0, 1.0, 1.0, 1.0, 1.0, 1.0, 1.0, 1.0, 1.0, 1.0, 1.0, 1.0, 1.0, 1.0, 1.0, 1.0, 1.0, 1.0, 1.0, 1.0, 1.0, 1.0, 1.0, 1.0, 1.0, 1.0, 1.0, 1.0, 1.0, 1.0, 1.0, 1.0, 1.0, 1.0, 1.0, 1.0, 1.0, 1.0, 1.0, 1.0, 1.0, 1.0, 1.0, 1.0, 1.0, 1.0, 1.0, 1.0, 1.0, 1.0, 1.0, 1.0, 1.0, 1.0, 1.0, 1.0, 1.0, 1.0, 1.0, 1.0, 1.0, 1.0, 1.0, 1.0, 1.0, 1.0, 1.0, 1.0, 1.0, 1.0, 1.0, 1.0, 1.0, 1.0, 1.0, 1.0, 1.0, 1.0, 1.0, 1.0, 1.0, 1.0, 1.0, 1.0, 1.0, 1.0, 1.0, 1.0, 1.0, 1.0, 1.0, 1.0, 1.0, 1.0, 1.0, 1.0, 1.0, 1.0, 1.0, 1.0, 1.0, 1.0, 1.0, 1.0, 1.0, 1.0, 1.0, 1.0, 1.0, 1.0, 1.0, 1.0, 1.0, 1.0, 1.0, 1.0, 1.0, 1.0, 1.0, 1.0, 1.0, 1.0, 1.0, 1.0, 1.0, 1.0, 1.0, 1.0, 1.0, 1.0, 1.0, 1.0, 1.0, 1.0, 1.0, 1.0, 1.0, 1.0, 1.0, 1.0, 1.0, 1.0, 1.0, 1.0, 1.0, 1.0, 1.0, 1.0, 1.0, 1.0, 1.0, 1.0, 1.0, 1.0, 1.0, 1.0, 1.0, 1.0, 1.0, 1.0, 1.0, 1.0, 1.0, 1.0, 1.0, 1.0, 1.0, 1.0, 1.0, 1.0, 1.0, 1.0, 1.0, 1.0, 1.0, 1.0, 1.0, 1.0, 1.0, 1.0, 1.0, 1.0, 1.0, 1.0, 1.0, 1.0, 1.0, 1.0, 1.0, 1.0, 1.0, 1.0, 1.0, 1.0, 1.0, 1.0, 1.0, 1.0, 1.0, 1.0, 1.0, 1.0, 1.0, 1.0, 1.0, 1.0, 1.0, 1.0, 1.0, 1.0, 1.0, 1.0, 1.0, 1.0, 1.0, 1.0, 1.0, 1.0, 1.0, 1.0, 1.0, 1.0, 1.0, 1.0, 1.0, 1.0, 1.0, 1.0, 1.0, 1.0, 1.0, 1.0, 1.0, 1.0, 1.0, 1.0, 1.0, 1.0, 1.0, 1.0, 1.0, 1.0, 1.0, 1.0, 1.0, 1.0, 1.0, 1.0, 1.0, 1.0, 1.0, 1.0, 1.0, 1.0, 1.0, 1.0, 1.0, 1.0, 1.0, 1.0, 1.0, 1.0, 1.0, 1.0, 1.0, 1.0, 1.0, 1.0, 1.0, 1.0, 1.0, 1.0, 1.0, 1.0, 1.0, 1.0, 1.0, 1.0, 1.0, 1.0, 1.0, 1.0, 1.0, 1.0, 1.0, 1.0, 1.0, 1.0, 1.0, 1.0, 1.0, 1.0, 1.0, 1.0, 1.0, 1.0, 1.0, 1.0, 1.0, 1.0, 1.0, 1.0, 1.0, 1.0, 1.0, 1.0, 1.0, 1.0, 1.0, 1.0, 1.0, 1.0, 1.0, 1.0, 1.0, 1.0, 1.0, 1.0, 1.0, 1.0, 1.0, 1.0, 1.0, 1.0, 1.0, 1.0, 1.0, 1.0, 1.0, 1.0, 1.0, 1.0, 1.0, 1.0, 1.0, 1.0, 1.0, 1.0, 1.0, 1.0, 1.0, 1.0, 1.0, 1.0, 1.0, 1.0, 1.0, 1.0, 1.0, 1.0, 1.0, 1.0, 1.0, 1.0, 1.0, 1.0, 1.0, 1.0, 1.0, 1.0, 1.0, 1.0, 1.0, 1.0, 1.0, 1.0, 1.0, 1.0, 1.0, 1.0, 1.0, 1.0, 1.0, 1.0, 1.0, 1.0, 1.0, 1.0, 1.0, 1.0, 1.0, 1.0, 1.0, 1.0, 1.0, 1.0, 1.0, 1.0, 1.0, 1.0, 1.0, 1.0, 1.0, 1.0, 1.0, 1.0, 1.0, 1.0, 1.0, 1.0, 1.0, 1.0, 1.0, 1.0, 1.0, 1.0, 1.0, 1.0, 1.0, 1.0, 1.0, 1.0, 1.0, 1.0, 1.0, 1.0, 1.0, 1.0, 1.0, 1.0, 1.0, 1.0, 1.0, 1.0, 1.0, 1.0, 1.0, 1.0, 1.0, 1.0, 1.0, 1.0, 1.0, 1.0, 1.0, 1.0, 1.0, 1.0, 1.0, 1.0, 1.0, 1.0, 1.0, 1.0, 1.0, 1.0, 1.0, 1.0, 1.0, 1.0, 1.0, 1.0, 1.0, 1.0, 1.0, 1.0, 1.0, 1.0, 1.0, 1.0, 1.0, 1.0, 1.0, 1.0, 1.0, 1.0, 1.0, 1.0, 1.0, 1.0, 1.0, 1.0, 1.0, 1.0, 1.0, 1.0, 1.0, 1.0, 1.0, 1.0, 1.0, 1.0, 1.0, 1.0, 1.0, 1.0, 1.0, 1.0, 1.0, 1.0, 1.0, 1.0, 1.0, 1.0, 1.0, 1.0, 1.0, 1.0, 1.0, 1.0, 1.0, 1.0, 1.0, 1.0, 1.0, 1.0, 1.0, 1.0, 1.0, 1.0, 1.0, 1.0, 1.0, 1.0, 1.0, 1.0, 1.0, 1.0, 1.0, 1.0, 1.0, 1.0, 1.0, 1.0, 1.0, 1.0, 1.0, 1.0, 1.0, 1.0, 1.0, 1.0, 1.0, 1.0, 1.0, 1.0, 1.0, 1.0, 1.0, 1.0, 1.0, 1.0, 1.0, 1.0, 1.0, 1.0, 1.0, 1.0, 1.0, 1.0, 1.0, 1.0, 1.0, 1.0, 1.0, 1.0, 1.0, 1.0, 1.0, 1.0, 1.0, 1.0, 1.0, 1.0, 1.0, 1.0, 1.0, 1.0, 1.0, 1.0, 1.0, 1.0, 1.0, 1.0, 1.0, 1.0, 1.0, 1.0, 1.0, 1.0, 1.0, 1.0, 1.0, 1.0, 1.0, 1.0, 1.0, 1.0, 1.0, 1.0, 1.0, 1.0, 1.0, 1.0, 1.0, 1.0, 1.0, 1.0, 1.0, 1.0, 1.0, 1.0, 1.0, 1.0, 1.0, 1.0, 1.0, 1.0, 1.0, 1.0, 1.0, 1.0, 1.0, 1.0, 1.0, 1.0, 1.0, 1.0, 1.0, 1.0, 1.0, 1.0, 1.0, 1.0, 1.0, 1.0, 1.0, 1.0, 1.0, 1.0, 1.0, 1.0, 1.0, 1.0, 1.0, 1.0, 1.0, 1.0, 1.0, 1.0, 1.0, 1.0, 1.0, 1.0, 1.0, 1.0, 1.0, 1.0, 1.0, 1.0, 1.0, 1.0, 1.0, 1.0, 1.0, 1.0, 1.0, 1.0, 1.0, 1.0, 1.0, 1.0, 1.0, 1.0, 1.0, 1.0, 1.0, 1.0, 1.0, 1.0, 1.0, 1.0, 1.0, 1.0, 1.0, 1.0, 1.0, 1.0, 1.0, 1.0, 1.0, 1.0, 1.0, 1.0, 1.0, 1.0, 1.0, 1.0, 1.0, 1.0, 1.0, 1.0, 1.0, 1.0, 1.0, 1.0, 1.0, 1.0, 1.0, 1.0, 1.0, 1.0, 1.0, 1.0, 1.0, 1.0, 1.0, 1.0, 1.0, 1.0, 1.0, 1.0, 1.0, 1.0, 1.0, 1.0, 1.0, 1.0, 1.0, 1.0, 1.0, 1.0, 1.0, 1.0, 1.0, 1.0, 1.0, 1.0, 1.0, 1.0, 1.0, 1.0, 1.0, 1.0, 1.0, 1.0, 1.0, 1.0, 1.0, 1.0, 1.0, 1.0, 1.0, 1.0, 1.0, 1.0, 1.0, 1.0, 1.0, 1.0, 1.0, 1.0, 1.0, 1.0, 1.0, 1.0, 1.0, 1.0, 1.0, 1.0, 1.0, 1.0, 1.0, 1.0, 1.0, 1.0, 1.0, 1.0, 1.0, 1.0, 1.0, 1.0, 1.0, 1.0, 1.0, 1.0, 1.0, 1.0, 1.0, 1.0, 1.0, 1.0, 1.0, 1.0, 1.0, 1.0, 1.0, 1.0, 1.0, 1.0, 1.0, 1.0, 1.0, 1.0, 1.0, 1.0, 1.0, 1.0, 1.0, 1.0, 1.0, 1.0, 1.0, 1.0, 1.0, 1.0, 1.0, 1.0, 1.0, 1.0, 1.0, 1.0, 1.0, 1.0, 1.0, 1.0, 1.0, 1.0, 1.0, 1.0, 1.0, 1.0, 1.0, 1.0, 1.0, 1.0, 1.0, 1.0, 1.0, 1.0, 1.0, 1.0, 1.0, 1.0, 1.0, 1.0, 1.0, 1.0, 1.0, 1.0, 1.0])
me_plane.use_remesh_preserve_volume = False
me_plane.use_remesh_preserve_attributes = False
me_plane.use_mirror_vertex_groups = False
me_plane.update()

# ---- objects
ob_plane = bpy.data.objects.new('Plane', me_plane)

# ---- transforms, parenting, visibility, modifiers, constraints
ob_plane.location = (0.01481, 0.0, 0.0)
ob_plane.lock_rotations_4d = False
ob_plane.empty_display_type = 'ARROWS'
ob_plane.color = (0.0, 0.0, 0.0, 1.0)
ob_plane.lineart.crease_threshold = 0.0

# ---- collection membership
col_collection_1.objects.link(ob_plane)

# ---- scene / render settings (as saved in the file)
scene.frame_start = 1; scene.frame_end = 250; scene.frame_set(1)
scene.render.engine = 'BLENDER_EEVEE_NEXT'
scene.render.image_settings.file_format = 'JPEG'
scene.render.image_settings.color_mode = 'RGB'
scene.render.image_settings.compression = 90
scene.render.resolution_x = 800
scene.render.resolution_y = 600
scene.render.pixel_aspect_x = 100.0
scene.render.pixel_aspect_y = 100.0
scene.render.fps = 25
scene.render.dither_intensity = 0.0
scene.render.use_compositing = False
scene.render.use_sequencer = False
scene.render.bake_margin = 2
scene.render.bake_bias = 0.0
scene.render.use_stamp_time = False
scene.render.use_stamp_date = False
scene.render.use_stamp_frame = False
scene.render.use_stamp_camera = False
scene.render.use_stamp_scene = False
scene.render.use_stamp_filename = False
scene.render.use_stamp_render_time = False
scene.render.stamp_font_size = 0
scene.cycles.use_denoising = False
scene.cycles.samples = 10
scene.cycles.sampling_pattern = 'TABULATED_SOBOL'
scene.cycles.light_sampling_threshold = 0.0
scene.cycles.use_adaptive_sampling = False
scene.cycles.use_light_tree = False
scene.cycles.blur_glossy = 0.0
scene.cycles.volume_bounces = 1
scene.cycles.pixel_filter_type = 'GAUSSIAN'
scene.cycles.sample_clamp_indirect = 0.0
scene.view_settings.view_transform = 'Raw'
bpy.context.view_layer.update()

# ---- added for rendering (the .blend has no active camera): camera
cam_auto = bpy.data.cameras.new('AutoCamera')
cam_auto.lens = 50.0
cam_auto.sensor_width = 36.0
cam_auto.clip_end = 1000.0
ob_auto_camera = bpy.data.objects.new('AutoCamera', cam_auto)
scene.collection.objects.link(ob_auto_camera)
ob_auto_camera.location = (12.1863, -14.6058, 9.73723)
ob_auto_camera.rotation_euler = (1.09748, -7.21219e-08, 0.694738)
scene.camera = ob_auto_camera
bpy.context.view_layer.update()

